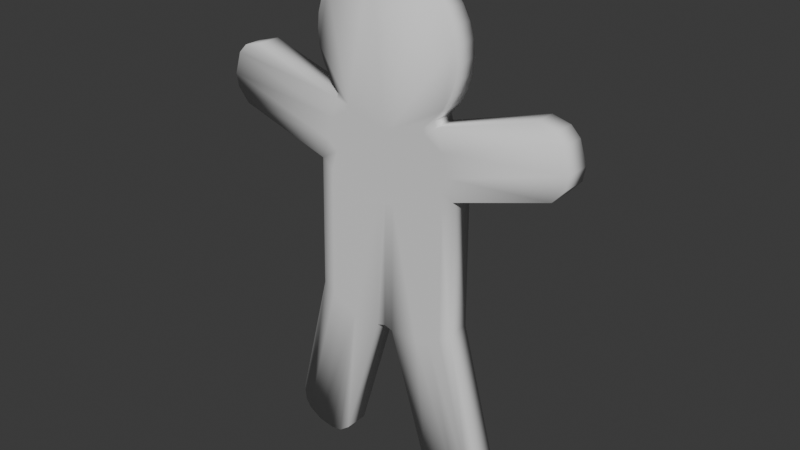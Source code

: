 # Source: 003_mirroredGingerbMan.blend  (saved by Blender 4.0.36; exported with 4.5.12 LTS)
import bpy
from mathutils import Matrix  # noqa: F401  (used for matrix-valued properties, if any)

bpy.ops.wm.read_factory_settings(use_empty=True)
scene = bpy.context.scene
scene.name = 'Scene'

# ---- collections
col_collection = bpy.data.collections.new('Collection'); scene.collection.children.link(col_collection)

# ---- world
world_world = bpy.data.worlds.new('World'); scene.world = world_world
world_world.use_nodes = True; world_world.node_tree.nodes.clear()
_N = world_world.node_tree.nodes; _L = world_world.node_tree.links
n0 = _N.new('ShaderNodeOutputWorld'); n0.name = 'World Output'; n0.location = (300, 300)
n1 = _N.new('ShaderNodeBackground'); n1.name = 'Background'; n1.location = (10, 300)
n1.inputs[0].default_value = (0.05088, 0.05088, 0.05088, 1.0)
_L.new(n1.outputs[0], n0.inputs[0])
n0.is_active_output = True
world_world.color = (0.05088, 0.05088, 0.05088)
world_world.use_sun_shadow = False
world_world.sun_shadow_jitter_overblur = 0.0

# ---- meshes
me_cylinder = bpy.data.meshes.new('Cylinder')
me_cylinder.from_pydata([(0.0, 1.0, -0.1597), (0.0, 1.0, 0.1597), (0.0, -1.0, -0.1597), (0.0, -1.0, 0.1597), (-0.1951, -0.9808, -0.1597), (-0.1951, -0.9808, 0.1597), (-0.3827, -0.9239, -0.1597), (-0.3827, -0.9239, 0.1597), (-0.5556, -0.8315, -0.1597), (-0.5556, -0.8315, 0.1597), (-0.7071, -0.7071, -0.1597), (-0.7071, -0.7071, 0.1597), (-0.8315, -0.5556, -0.1597), (-0.8315, -0.5556, 0.1597), (-0.9239, -0.3827, -0.1597), (-0.9239, -0.3827, 0.1597), (-0.9808, -0.1951, -0.1597), (-0.9808, -0.1951, 0.1597), (-1.0, 0.0, -0.1597), (-1.0, 0.0, 0.1597), (-0.9808, 0.1951, -0.1597), (-0.9808, 0.1951, 0.1597), (-0.9239, 0.3827, -0.1597), (-0.9239, 0.3827, 0.1597), (-0.8315, 0.5556, -0.1597), (-0.8315, 0.5556, 0.1597), (-0.7071, 0.7071, -0.1597), (-0.7071, 0.7071, 0.1597), (-0.5556, 0.8315, -0.1597), (-0.5556, 0.8315, 0.1597), (-0.3827, 0.9239, -0.1597), (-0.3827, 0.9239, 0.1597), (-0.1951, 0.9808, -0.1597), (-0.1951, 0.9808, 0.1597), (0.0, -1.907, 0.1597), (0.0, -1.907, -0.1597), (-0.4757, -1.887, -0.1597), (-0.4757, -1.887, 0.1597), (-0.6633, -1.831, -0.1597), (-0.6633, -1.831, 0.1597), (-0.8362, -1.738, -0.1597), (-0.8362, -1.738, 0.1597), (-0.9877, -1.614, -0.1597), (-0.9877, -1.614, 0.1597), (0.0, -3.605, 0.1825), (0.0, -3.605, -0.1369), (-0.4926, -3.625, -0.1369), (-0.4926, -3.625, 0.1825), (-0.6802, -3.568, -0.1369), (-0.6802, -3.568, 0.1825), (-0.853, -3.476, -0.1369), (-0.853, -3.476, 0.1825), (-1.005, -3.352, -0.1369), (-1.005, -3.352, 0.1825), (-0.4073, -1.003, -0.1597), (-0.5801, -0.9109, -0.1597), (0.0, -1.079, 0.1597), (-0.2197, -1.06, 0.1597), (-0.7317, -0.7865, -0.1597), (-0.2197, -1.06, -0.1597), (-0.7317, -0.7865, 0.1597), (-0.5801, -0.9109, 0.1597), (0.0, -1.079, -0.1597), (-0.4073, -1.003, 0.1597), (-0.4899, -1.27, -0.1597), (-0.5806, -1.564, -0.1597), (-0.6628, -1.178, -0.1597), (-0.7535, -1.471, -0.1597), (-0.3931, -1.621, 0.1597), (-0.3023, -1.327, 0.1597), (-0.3931, -1.621, -0.1597), (-0.3023, -1.327, -0.1597), (-0.9049, -1.346, 0.1597), (-0.8145, -1.054, 0.1597), (0.0, -1.642, -0.1597), (0.0, -1.344, -0.1597), (0.0, -1.344, 0.1597), (0.0, -1.642, 0.1597), (-0.8145, -1.054, -0.1597), (-0.9049, -1.346, -0.1597), (-0.6628, -1.178, 0.1597), (-0.7535, -1.471, 0.1597), (-0.4899, -1.27, 0.1597), (-0.5806, -1.564, 0.1597), (-2.361, -0.5718, 0.1597), (-2.452, -0.8615, 0.1597), (-2.452, -0.8615, -0.1597), (-2.361, -0.5718, -0.1597), (-2.422, -1.037, 0.1597), (-2.262, -1.219, 0.1597), (-2.262, -1.219, -0.1597), (-2.422, -1.037, -0.1597), (-2.006, -0.3922, 0.1597), (-2.242, -0.4512, 0.1597), (-2.242, -0.4512, -0.1597), (-2.006, -0.3922, -0.1597), (-0.04532, -0.9955, -0.1597), (-0.04532, -0.9955, 0.1597), (-0.1105, -1.902, -0.1597), (-0.1105, -1.902, 0.1597), (-0.1144, -3.64, -0.1369), (-0.1144, -3.64, 0.1825), (-0.05103, -1.075, -0.1597), (-0.05103, -1.075, 0.1597), (-0.09131, -1.637, -0.1597), (-0.07022, -1.34, -0.1597), (-0.09131, -1.637, 0.1597), (-0.07022, -1.34, 0.1597), (-0.9799, -5.645, -0.1369), (-0.9799, -5.645, 0.1825), (-1.191, -5.609, -0.1369), (-1.191, -5.609, 0.1825), (-1.378, -5.496, -0.1369), (-1.378, -5.496, 0.1825), (-0.6728, -5.512, -0.1443), (-0.8171, -5.624, -0.1417), (-1.451, -5.396, -0.1454), (-1.479, -5.21, -0.1517), (-1.479, -5.21, 0.1678), (-1.451, -5.396, 0.174), (-0.8171, -5.624, 0.1777), (-0.6728, -5.512, 0.1751), (-0.4426, 0.114, -0.333), (-0.4426, 0.05491, -0.2739), (-0.4426, 0.02295, -0.1968), (-0.4426, 0.01883, -0.155), (-0.4344, 0.1919, -0.365), (-0.4266, 0.1526, -0.3528), (-0.4194, 0.1163, -0.333), (-0.413, 0.08444, -0.3064), (-0.4078, 0.05833, -0.2739), (-0.404, 0.03893, -0.2369), (-0.4016, 0.02698, -0.1968), (-0.4008, 0.02295, -0.155), (-0.4266, 0.1943, -0.365), (-0.4112, 0.1572, -0.3528), (-0.3971, 0.123, -0.333), (-0.3846, 0.09306, -0.3064), (-0.3745, 0.06846, -0.2739), (-0.3669, 0.05018, -0.2369), (-0.3622, 0.03893, -0.1968), (-0.3606, 0.03513, -0.155), (-0.4194, 0.1982, -0.365), (-0.3971, 0.1648, -0.3528), (-0.3765, 0.134, -0.333), (-0.3585, 0.107, -0.3064), (-0.3437, 0.08491, -0.2739), (-0.3327, 0.06846, -0.2369), (-0.3259, 0.05833, -0.1968), (-0.3236, 0.05491, -0.155), (-0.413, 0.2034, -0.365), (-0.3846, 0.175, -0.3528), (-0.3585, 0.1488, -0.333), (-0.3355, 0.1259, -0.3064), (-0.3167, 0.107, -0.2739), (-0.3027, 0.09306, -0.2369), (-0.2941, 0.08444, -0.1968), (-0.2912, 0.08153, -0.155), (-0.4078, 0.2097, -0.365), (-0.3745, 0.1874, -0.3528), (-0.3437, 0.1668, -0.333), (-0.3167, 0.1488, -0.3064), (-0.2946, 0.134, -0.2739), (-0.2781, 0.123, -0.2369), (-0.268, 0.1163, -0.1968), (-0.2646, 0.114, -0.155), (-0.4426, 0.2329, -0.3691), (-0.404, 0.2169, -0.365), (-0.3669, 0.2016, -0.3528), (-0.3327, 0.1874, -0.333), (-0.3027, 0.175, -0.3064), (-0.2781, 0.1648, -0.2739), (-0.2598, 0.1572, -0.2369), (-0.2486, 0.1526, -0.1968), (-0.2448, 0.151, -0.155), (-0.4016, 0.2248, -0.365), (-0.3622, 0.2169, -0.3528), (-0.3259, 0.2097, -0.333), (-0.2941, 0.2034, -0.3064), (-0.268, 0.1982, -0.2739), (-0.2486, 0.1943, -0.2369), (-0.2366, 0.1919, -0.1968), (-0.2326, 0.1911, -0.155), (-0.4008, 0.2329, -0.365), (-0.3606, 0.2329, -0.3528), (-0.3236, 0.2329, -0.333), (-0.2912, 0.2329, -0.3064), (-0.2646, 0.2329, -0.2739), (-0.2448, 0.2329, -0.2369), (-0.2326, 0.2329, -0.1968), (-0.2285, 0.2329, -0.155), (-0.4016, 0.2411, -0.365), (-0.3622, 0.2489, -0.3528), (-0.3259, 0.2561, -0.333), (-0.2941, 0.2624, -0.3064), (-0.268, 0.2676, -0.2739), (-0.2486, 0.2715, -0.2369), (-0.2366, 0.2739, -0.1968), (-0.2326, 0.2747, -0.155), (-0.404, 0.2489, -0.365), (-0.3669, 0.2643, -0.3528), (-0.3327, 0.2784, -0.333), (-0.3027, 0.2908, -0.3064), (-0.2781, 0.301, -0.2739), (-0.2598, 0.3086, -0.2369), (-0.2486, 0.3133, -0.1968), (-0.2448, 0.3148, -0.155), (-0.4078, 0.2561, -0.365), (-0.3745, 0.2784, -0.3528), (-0.3437, 0.299, -0.333), (-0.3167, 0.317, -0.3064), (-0.2946, 0.3318, -0.2739), (-0.2781, 0.3428, -0.2369), (-0.268, 0.3496, -0.1968), (-0.2646, 0.3518, -0.155), (-0.413, 0.2624, -0.365), (-0.3846, 0.2908, -0.3528), (-0.3585, 0.317, -0.333), (-0.3355, 0.3399, -0.3064), (-0.3167, 0.3588, -0.2739), (-0.3027, 0.3728, -0.2369), (-0.2941, 0.3814, -0.1968), (-0.2912, 0.3843, -0.155), (-0.4194, 0.2676, -0.365), (-0.3971, 0.301, -0.3528), (-0.3765, 0.3318, -0.333), (-0.3585, 0.3588, -0.3064), (-0.3437, 0.3809, -0.2739), (-0.3327, 0.3974, -0.2369), (-0.3259, 0.4075, -0.1968), (-0.3236, 0.4109, -0.155), (-0.4266, 0.2715, -0.365), (-0.4112, 0.3086, -0.3528), (-0.3971, 0.3428, -0.333), (-0.3846, 0.3728, -0.3064), (-0.3745, 0.3974, -0.2739), (-0.3669, 0.4156, -0.2369), (-0.3622, 0.4269, -0.1968), (-0.3606, 0.4307, -0.155), (-0.4344, 0.2739, -0.365), (-0.4266, 0.3133, -0.3528), (-0.4194, 0.3496, -0.333), (-0.413, 0.3814, -0.3064), (-0.4078, 0.4075, -0.2739), (-0.404, 0.4269, -0.2369), (-0.4016, 0.4388, -0.1968), (-0.4008, 0.4429, -0.155), (-0.4426, 0.2747, -0.365), (-0.4426, 0.3148, -0.3528), (-0.4426, 0.3518, -0.333), (-0.4426, 0.3843, -0.3064), (-0.4426, 0.4109, -0.2739), (-0.4426, 0.4307, -0.2369), (-0.4426, 0.4429, -0.1968), (-0.4426, 0.447, -0.155), (-0.4507, 0.2739, -0.365), (-0.4585, 0.3133, -0.3528), (-0.4658, 0.3496, -0.333), (-0.4721, 0.3814, -0.3064), (-0.4773, 0.4075, -0.2739), (-0.4812, 0.4269, -0.2369), (-0.4835, 0.4388, -0.1968), (-0.4843, 0.4429, -0.155), (-0.4585, 0.2715, -0.365), (-0.4739, 0.3086, -0.3528), (-0.4881, 0.3428, -0.333), (-0.5005, 0.3728, -0.3064), (-0.5107, 0.3974, -0.2739), (-0.5183, 0.4156, -0.2369), (-0.5229, 0.4269, -0.1968), (-0.5245, 0.4307, -0.155), (-0.4658, 0.2676, -0.365), (-0.4881, 0.301, -0.3528), (-0.5086, 0.3318, -0.333), (-0.5267, 0.3588, -0.3064), (-0.5415, 0.3809, -0.2739), (-0.5524, 0.3974, -0.2369), (-0.5592, 0.4075, -0.1968), (-0.5615, 0.4109, -0.155), (-0.4721, 0.2624, -0.365), (-0.5005, 0.2908, -0.3528), (-0.5267, 0.317, -0.333), (-0.5496, 0.3399, -0.3064), (-0.5684, 0.3588, -0.2739), (-0.5824, 0.3728, -0.2369), (-0.591, 0.3814, -0.1968), (-0.5939, 0.3843, -0.155), (-0.4773, 0.2561, -0.365), (-0.5107, 0.2784, -0.3528), (-0.5415, 0.299, -0.333), (-0.5684, 0.317, -0.3064), (-0.5906, 0.3318, -0.2739), (-0.607, 0.3428, -0.2369), (-0.6171, 0.3496, -0.1968), (-0.6206, 0.3518, -0.155), (-0.4812, 0.2489, -0.365), (-0.5183, 0.2643, -0.3528), (-0.5524, 0.2784, -0.333), (-0.5824, 0.2908, -0.3064), (-0.607, 0.301, -0.2739), (-0.6253, 0.3086, -0.2369), (-0.6365, 0.3133, -0.1968), (-0.6403, 0.3148, -0.155), (-0.4835, 0.2411, -0.365), (-0.5229, 0.2489, -0.3528), (-0.5592, 0.2561, -0.333), (-0.591, 0.2624, -0.3064), (-0.6171, 0.2676, -0.2739), (-0.6365, 0.2715, -0.2369), (-0.6485, 0.2739, -0.1968), (-0.6525, 0.2747, -0.155), (-0.4843, 0.2329, -0.365), (-0.5245, 0.2329, -0.3528), (-0.5615, 0.2329, -0.333), (-0.5939, 0.2329, -0.3064), (-0.6206, 0.2329, -0.2739), (-0.6403, 0.2329, -0.2369), (-0.6525, 0.2329, -0.1968), (-0.6566, 0.2329, -0.155), (-0.4835, 0.2248, -0.365), (-0.5229, 0.2169, -0.3528), (-0.5592, 0.2097, -0.333), (-0.591, 0.2034, -0.3064), (-0.6171, 0.1982, -0.2739), (-0.6365, 0.1943, -0.2369), (-0.6485, 0.1919, -0.1968), (-0.6525, 0.1911, -0.155), (-0.4812, 0.2169, -0.365), (-0.5183, 0.2016, -0.3528), (-0.5524, 0.1874, -0.333), (-0.5824, 0.175, -0.3064), (-0.607, 0.1648, -0.2739), (-0.6253, 0.1572, -0.2369), (-0.6365, 0.1526, -0.1968), (-0.6403, 0.151, -0.155), (-0.4773, 0.2097, -0.365), (-0.5107, 0.1874, -0.3528), (-0.5415, 0.1668, -0.333), (-0.5684, 0.1488, -0.3064), (-0.5906, 0.134, -0.2739), (-0.607, 0.123, -0.2369), (-0.6171, 0.1163, -0.1968), (-0.6206, 0.114, -0.155), (-0.4721, 0.2034, -0.365), (-0.5005, 0.175, -0.3528), (-0.5267, 0.1488, -0.333), (-0.5496, 0.1259, -0.3064), (-0.5684, 0.107, -0.2739), (-0.5824, 0.09306, -0.2369), (-0.591, 0.08444, -0.1968), (-0.5939, 0.08153, -0.155), (-0.4658, 0.1982, -0.365), (-0.4881, 0.1648, -0.3528), (-0.5086, 0.134, -0.333), (-0.5267, 0.107, -0.3064), (-0.5415, 0.08491, -0.2739), (-0.5524, 0.06846, -0.2369), (-0.5592, 0.05833, -0.1968), (-0.5615, 0.05491, -0.155), (-0.4585, 0.1943, -0.365), (-0.4739, 0.1572, -0.3528), (-0.4881, 0.123, -0.333), (-0.5005, 0.09306, -0.3064), (-0.5107, 0.06846, -0.2739), (-0.5183, 0.05018, -0.2369), (-0.5229, 0.03893, -0.1968), (-0.5245, 0.03513, -0.155), (-0.4507, 0.1919, -0.365), (-0.4585, 0.1526, -0.3528), (-0.4658, 0.1163, -0.333), (-0.4721, 0.08444, -0.3064), (-0.4773, 0.05833, -0.2739), (-0.4812, 0.03893, -0.2369), (-0.4835, 0.02698, -0.1968), (-0.4843, 0.02295, -0.155), (-0.4426, 0.1911, -0.365), (-0.4426, 0.151, -0.3528), (-0.4426, 0.08153, -0.3064), (-0.4426, 0.03513, -0.2369), (0.001586, -1.834, -0.3724), (0.001809, -1.893, -0.3133), (0.00193, -1.925, -0.2361), (0.001945, -1.929, -0.1944), (0.001136, -1.715, -0.4085), (0.0009783, -1.673, -0.4043), (0.0008266, -1.633, -0.3922), (0.0006869, -1.596, -0.3724), (0.0005643, -1.563, -0.3458), (0.0004636, -1.537, -0.3133), (0.0003888, -1.517, -0.2763), (0.000343, -1.505, -0.2361), (0.0003272, -1.501, -0.1944), (-0.007166, -1.674, -0.4043), (-0.01515, -1.634, -0.3922), (-0.02251, -1.598, -0.3724), (-0.02896, -1.566, -0.3458), (-0.03425, -1.54, -0.3133), (-0.03818, -1.521, -0.2763), (-0.0406, -1.509, -0.2361), (-0.04142, -1.505, -0.1944), (-0.01499, -1.676, -0.4043), (-0.0305, -1.639, -0.3922), (-0.04479, -1.605, -0.3724), (-0.05732, -1.575, -0.3458), (-0.0676, -1.55, -0.3133), (-0.07524, -1.532, -0.2763), (-0.07995, -1.521, -0.2361), (-0.08153, -1.517, -0.1944), (-0.0222, -1.68, -0.4043), (-0.04463, -1.647, -0.3922), (-0.06531, -1.616, -0.3724), (-0.08344, -1.589, -0.3458), (-0.09831, -1.567, -0.3133), (-0.1094, -1.551, -0.2763), (-0.1162, -1.541, -0.2361), (-0.1185, -1.537, -0.1944), (-0.02851, -1.685, -0.4043), (-0.05701, -1.657, -0.3922), (-0.08328, -1.631, -0.3724), (-0.1063, -1.608, -0.3458), (-0.1252, -1.589, -0.3133), (-0.1392, -1.575, -0.2763), (-0.1479, -1.567, -0.2361), (-0.1508, -1.564, -0.1944), (-0.03368, -1.692, -0.4043), (-0.06715, -1.669, -0.3922), (-0.098, -1.649, -0.3724), (-0.125, -1.631, -0.3458), (-0.1472, -1.616, -0.3133), (-0.1637, -1.605, -0.2763), (-0.1739, -1.599, -0.2361), (-0.1773, -1.596, -0.1944), (-0.03751, -1.699, -0.4043), (-0.07467, -1.684, -0.3922), (-0.1089, -1.67, -0.3724), (-0.1389, -1.657, -0.3458), (-0.1636, -1.647, -0.3133), (-0.1819, -1.64, -0.2763), (-0.1931, -1.635, -0.2361), (-0.197, -1.633, -0.1944), (-0.03986, -1.707, -0.4043), (-0.07927, -1.699, -0.3922), (-0.1156, -1.692, -0.3724), (-0.1474, -1.686, -0.3458), (-0.1736, -1.681, -0.3133), (-0.193, -1.677, -0.2763), (-0.2049, -1.674, -0.2361), (-0.209, -1.674, -0.1944), (-0.04063, -1.715, -0.4043), (-0.08079, -1.715, -0.3922), (-0.1178, -1.715, -0.3724), (-0.1502, -1.715, -0.3458), (-0.1769, -1.715, -0.3133), (-0.1966, -1.715, -0.2763), (-0.2088, -1.715, -0.2361), (-0.2129, -1.715, -0.1944), (-0.03979, -1.723, -0.4043), (-0.07915, -1.731, -0.3922), (-0.1154, -1.738, -0.3724), (-0.1472, -1.745, -0.3458), (-0.1733, -1.75, -0.3133), (-0.1927, -1.754, -0.2763), (-0.2046, -1.756, -0.2361), (-0.2087, -1.757, -0.1944), (-0.03739, -1.731, -0.4043), (-0.07443, -1.746, -0.3922), (-0.1086, -1.761, -0.3724), (-0.1385, -1.773, -0.3458), (-0.1631, -1.783, -0.3133), (-0.1813, -1.791, -0.2763), (-0.1925, -1.796, -0.2361), (-0.1963, -1.797, -0.1944), (-0.0335, -1.738, -0.4043), (-0.06681, -1.76, -0.3922), (-0.0975, -1.781, -0.3724), (-0.1244, -1.799, -0.3458), (-0.1465, -1.814, -0.3133), (-0.1629, -1.825, -0.2763), (-0.173, -1.832, -0.2361), (-0.1764, -1.834, -0.1944), (-0.02828, -1.744, -0.4043), (-0.05657, -1.773, -0.3922), (-0.08264, -1.799, -0.3724), (-0.1055, -1.822, -0.3458), (-0.1243, -1.841, -0.3133), (-0.1382, -1.855, -0.2763), (-0.1468, -1.864, -0.2361), (-0.1497, -1.867, -0.1944), (-0.02194, -1.749, -0.4043), (-0.04412, -1.783, -0.3922), (-0.06457, -1.814, -0.3724), (-0.08249, -1.841, -0.3458), (-0.09719, -1.863, -0.3133), (-0.1081, -1.88, -0.2763), (-0.1149, -1.89, -0.2361), (-0.1171, -1.893, -0.1944), (-0.0147, -1.753, -0.4043), (-0.02993, -1.79, -0.3922), (-0.04396, -1.825, -0.3724), (-0.05626, -1.855, -0.3458), (-0.06636, -1.879, -0.3133), (-0.07386, -1.898, -0.2763), (-0.07848, -1.909, -0.2361), (-0.08004, -1.913, -0.1944), (-0.006857, -1.756, -0.4043), (-0.01454, -1.795, -0.3922), (-0.02163, -1.831, -0.3724), (-0.02783, -1.863, -0.3458), (-0.03293, -1.889, -0.3133), (-0.03672, -1.909, -0.2763), (-0.03905, -1.921, -0.2361), (-0.03983, -1.925, -0.1944), (0.001294, -1.756, -0.4043), (0.001446, -1.797, -0.3922), (0.001708, -1.866, -0.3458), (0.001883, -1.912, -0.2763), (0.001586, -2.497, -0.3724), (0.001809, -2.556, -0.3133), (0.00193, -2.588, -0.2361), (0.001945, -2.592, -0.1944), (0.001136, -2.378, -0.4085), (0.0009783, -2.336, -0.4043), (0.0008266, -2.296, -0.3922), (0.0006869, -2.259, -0.3724), (0.0005643, -2.226, -0.3458), (0.0004636, -2.2, -0.3133), (0.0003888, -2.18, -0.2763), (0.000343, -2.168, -0.2361), (0.0003272, -2.164, -0.1944), (-0.007166, -2.337, -0.4043), (-0.01515, -2.298, -0.3922), (-0.02251, -2.261, -0.3724), (-0.02896, -2.229, -0.3458), (-0.03425, -2.203, -0.3133), (-0.03818, -2.184, -0.2763), (-0.0406, -2.172, -0.2361), (-0.04142, -2.168, -0.1944), (-0.01499, -2.339, -0.4043), (-0.0305, -2.302, -0.3922), (-0.04479, -2.268, -0.3724), (-0.05732, -2.238, -0.3458), (-0.0676, -2.214, -0.3133), (-0.07524, -2.195, -0.2763), (-0.07995, -2.184, -0.2361), (-0.08153, -2.18, -0.1944), (-0.0222, -2.343, -0.4043), (-0.04463, -2.31, -0.3922), (-0.06531, -2.279, -0.3724), (-0.08344, -2.252, -0.3458), (-0.09831, -2.23, -0.3133), (-0.1094, -2.214, -0.2763), (-0.1162, -2.204, -0.2361), (-0.1185, -2.2, -0.1944), (-0.02851, -2.348, -0.4043), (-0.05701, -2.32, -0.3922), (-0.08328, -2.294, -0.3724), (-0.1063, -2.271, -0.3458), (-0.1252, -2.252, -0.3133), (-0.1392, -2.239, -0.2763), (-0.1479, -2.23, -0.2361), (-0.1508, -2.227, -0.1944), (-0.03368, -2.355, -0.4043), (-0.06715, -2.333, -0.3922), (-0.098, -2.312, -0.3724), (-0.125, -2.294, -0.3458), (-0.1472, -2.279, -0.3133), (-0.1637, -2.269, -0.2763), (-0.1739, -2.262, -0.2361), (-0.1773, -2.26, -0.1944), (-0.03751, -2.362, -0.4043), (-0.07467, -2.347, -0.3922), (-0.1089, -2.333, -0.3724), (-0.1389, -2.32, -0.3458), (-0.1636, -2.31, -0.3133), (-0.1819, -2.303, -0.2763), (-0.1931, -2.298, -0.2361), (-0.197, -2.297, -0.1944), (-0.03986, -2.37, -0.4043), (-0.07927, -2.362, -0.3922), (-0.1156, -2.355, -0.3724), (-0.1474, -2.349, -0.3458), (-0.1736, -2.344, -0.3133), (-0.193, -2.34, -0.2763), (-0.2049, -2.338, -0.2361), (-0.209, -2.337, -0.1944), (-0.04063, -2.378, -0.4043), (-0.08079, -2.378, -0.3922), (-0.1178, -2.378, -0.3724), (-0.1502, -2.378, -0.3458), (-0.1769, -2.378, -0.3133), (-0.1966, -2.379, -0.2763), (-0.2088, -2.379, -0.2361), (-0.2129, -2.379, -0.1944), (-0.03979, -2.386, -0.4043), (-0.07915, -2.394, -0.3922), (-0.1154, -2.401, -0.3724), (-0.1472, -2.408, -0.3458), (-0.1733, -2.413, -0.3133), (-0.1927, -2.417, -0.2763), (-0.2046, -2.42, -0.2361), (-0.2087, -2.42, -0.1944), (-0.03739, -2.394, -0.4043), (-0.07443, -2.409, -0.3922), (-0.1086, -2.424, -0.3724), (-0.1385, -2.436, -0.3458), (-0.1631, -2.447, -0.3133), (-0.1813, -2.454, -0.2763), (-0.1925, -2.459, -0.2361), (-0.1963, -2.46, -0.1944), (-0.0335, -2.401, -0.4043), (-0.06681, -2.424, -0.3922), (-0.0975, -2.444, -0.3724), (-0.1244, -2.462, -0.3458), (-0.1465, -2.477, -0.3133), (-0.1629, -2.488, -0.2763), (-0.173, -2.495, -0.2361), (-0.1764, -2.497, -0.1944), (-0.02828, -2.407, -0.4043), (-0.05657, -2.436, -0.3922), (-0.08264, -2.462, -0.3724), (-0.1055, -2.485, -0.3458), (-0.1243, -2.504, -0.3133), (-0.1382, -2.518, -0.2763), (-0.1468, -2.527, -0.2361), (-0.1497, -2.53, -0.1944), (-0.02194, -2.413, -0.4043), (-0.04412, -2.446, -0.3922), (-0.06457, -2.477, -0.3724), (-0.08249, -2.504, -0.3458), (-0.09719, -2.526, -0.3133), (-0.1081, -2.543, -0.2763), (-0.1149, -2.553, -0.2361), (-0.1171, -2.556, -0.1944), (-0.0147, -2.416, -0.4043), (-0.02993, -2.454, -0.3922), (-0.04396, -2.488, -0.3724), (-0.05626, -2.518, -0.3458), (-0.06636, -2.543, -0.3133), (-0.07386, -2.561, -0.2763), (-0.07848, -2.572, -0.2361), (-0.08004, -2.576, -0.1944), (-0.006857, -2.419, -0.4043), (-0.01454, -2.458, -0.3922), (-0.02163, -2.495, -0.3724), (-0.02783, -2.526, -0.3458), (-0.03293, -2.553, -0.3133), (-0.03672, -2.572, -0.2763), (-0.03905, -2.584, -0.2361), (-0.03983, -2.588, -0.1944), (0.001294, -2.42, -0.4043), (0.001446, -2.46, -0.3922), (0.001708, -2.529, -0.3458), (0.001883, -2.576, -0.2763), (0.001586, -3.14, -0.3724), (0.001809, -3.199, -0.3133), (0.00193, -3.231, -0.2361), (0.001945, -3.235, -0.1944), (0.001136, -3.021, -0.4085), (0.0009783, -2.979, -0.4043), (0.0008266, -2.939, -0.3922), (0.0006869, -2.902, -0.3724), (0.0005643, -2.87, -0.3458), (0.0004636, -2.843, -0.3133), (0.0003888, -2.823, -0.2763), (0.000343, -2.811, -0.2361), (0.0003272, -2.807, -0.1944), (-0.007166, -2.98, -0.4043), (-0.01515, -2.941, -0.3922), (-0.02251, -2.905, -0.3724), (-0.02896, -2.873, -0.3458), (-0.03425, -2.847, -0.3133), (-0.03818, -2.827, -0.2763), (-0.0406, -2.815, -0.2361), (-0.04142, -2.811, -0.1944), (-0.01499, -2.983, -0.4043), (-0.0305, -2.946, -0.3922), (-0.04479, -2.911, -0.3724), (-0.05732, -2.882, -0.3458), (-0.0676, -2.857, -0.3133), (-0.07524, -2.839, -0.2763), (-0.07995, -2.828, -0.2361), (-0.08153, -2.824, -0.1944), (-0.0222, -2.987, -0.4043), (-0.04463, -2.953, -0.3922), (-0.06531, -2.923, -0.3724), (-0.08344, -2.896, -0.3458), (-0.09831, -2.874, -0.3133), (-0.1094, -2.857, -0.2763), (-0.1162, -2.847, -0.2361), (-0.1185, -2.844, -0.1944), (-0.02851, -2.992, -0.4043), (-0.05701, -2.963, -0.3922), (-0.08328, -2.937, -0.3724), (-0.1063, -2.915, -0.3458), (-0.1252, -2.896, -0.3133), (-0.1392, -2.882, -0.2763), (-0.1479, -2.873, -0.2361), (-0.1508, -2.87, -0.1944), (-0.03368, -2.998, -0.4043), (-0.06715, -2.976, -0.3922), (-0.098, -2.955, -0.3724), (-0.125, -2.938, -0.3458), (-0.1472, -2.923, -0.3133), (-0.1637, -2.912, -0.2763), (-0.1739, -2.905, -0.2361), (-0.1773, -2.903, -0.1944), (-0.03751, -3.005, -0.4043), (-0.07467, -2.99, -0.3922), (-0.1089, -2.976, -0.3724), (-0.1389, -2.964, -0.3458), (-0.1636, -2.954, -0.3133), (-0.1819, -2.946, -0.2763), (-0.1931, -2.942, -0.2361), (-0.197, -2.94, -0.1944), (-0.03986, -3.013, -0.4043), (-0.07927, -3.006, -0.3922), (-0.1156, -2.998, -0.3724), (-0.1474, -2.992, -0.3458), (-0.1736, -2.987, -0.3133), (-0.193, -2.983, -0.2763), (-0.2049, -2.981, -0.2361), (-0.209, -2.98, -0.1944), (-0.04063, -3.021, -0.4043), (-0.08079, -3.021, -0.3922), (-0.1178, -3.022, -0.3724), (-0.1502, -3.022, -0.3458), (-0.1769, -3.022, -0.3133), (-0.1966, -3.022, -0.2763), (-0.2088, -3.022, -0.2361), (-0.2129, -3.022, -0.1944), (-0.03979, -3.029, -0.4043), (-0.07915, -3.037, -0.3922), (-0.1154, -3.045, -0.3724), (-0.1472, -3.051, -0.3458), (-0.1733, -3.057, -0.3133), (-0.1927, -3.06, -0.2763), (-0.2046, -3.063, -0.2361), (-0.2087, -3.064, -0.1944), (-0.03739, -3.037, -0.4043), (-0.07443, -3.053, -0.3922), (-0.1086, -3.067, -0.3724), (-0.1385, -3.08, -0.3458), (-0.1631, -3.09, -0.3133), (-0.1813, -3.098, -0.2763), (-0.1925, -3.102, -0.2361), (-0.1963, -3.104, -0.1944), (-0.0335, -3.045, -0.4043), (-0.06681, -3.067, -0.3922), (-0.0975, -3.088, -0.3724), (-0.1244, -3.106, -0.3458), (-0.1465, -3.121, -0.3133), (-0.1629, -3.132, -0.2763), (-0.173, -3.138, -0.2361), (-0.1764, -3.141, -0.1944), (-0.02828, -3.051, -0.4043), (-0.05657, -3.079, -0.3922), (-0.08264, -3.106, -0.3724), (-0.1055, -3.129, -0.3458), (-0.1243, -3.148, -0.3133), (-0.1382, -3.162, -0.2763), (-0.1468, -3.17, -0.2361), (-0.1497, -3.173, -0.1944), (-0.02194, -3.056, -0.4043), (-0.04412, -3.089, -0.3922), (-0.06457, -3.12, -0.3724), (-0.08249, -3.147, -0.3458), (-0.09719, -3.17, -0.3133), (-0.1081, -3.186, -0.2763), (-0.1149, -3.196, -0.2361), (-0.1171, -3.2, -0.1944), (-0.0147, -3.06, -0.4043), (-0.02993, -3.097, -0.3922), (-0.04396, -3.131, -0.3724), (-0.05626, -3.161, -0.3458), (-0.06636, -3.186, -0.3133), (-0.07386, -3.204, -0.2763), (-0.07848, -3.215, -0.2361), (-0.08004, -3.219, -0.1944), (-0.006857, -3.062, -0.4043), (-0.01454, -3.102, -0.3922), (-0.02163, -3.138, -0.3724), (-0.02783, -3.17, -0.3458), (-0.03293, -3.196, -0.3133), (-0.03672, -3.215, -0.2763), (-0.03905, -3.227, -0.2361), (-0.03983, -3.231, -0.1944), (0.001294, -3.063, -0.4043), (0.001446, -3.103, -0.3922), (0.001708, -3.173, -0.3458), (0.001883, -3.219, -0.2763)], [], [(79, 67, 40, 42), (54, 59, 71, 64), (58, 55, 66, 78), (57, 63, 82, 69), (10, 11, 13, 12), (12, 13, 15, 14), (14, 15, 17, 16), (16, 17, 19, 18), (18, 19, 21, 20), (20, 21, 23, 22), (22, 23, 25, 24), (24, 25, 27, 26), (26, 27, 29, 28), (28, 29, 31, 30), (1, 33, 31, 29, 27, 25, 23, 21, 19, 17, 15, 13, 11, 9, 7, 5, 97, 3), (30, 31, 33, 32), (32, 33, 1, 0), (32, 0, 2, 96, 4, 6, 8, 10, 12, 14, 16, 18, 20, 22, 24, 26, 28, 30), (41, 43, 53, 51), (38, 36, 46, 48), (40, 38, 48, 50), (42, 40, 50, 52), (93, 94, 87, 84), (102, 62, 75, 105), (79, 42, 90, 91, 86), (103, 57, 69, 107), (43, 72, 85, 88, 89), (50, 48, 110, 112), (112, 113, 119, 116), (52, 50, 112, 116, 117), (98, 35, 45, 100), (39, 41, 51, 49), (37, 39, 49, 47), (43, 42, 52, 53), (99, 37, 47, 101), (11, 10, 58, 60), (5, 7, 63, 57), (7, 9, 61, 63), (96, 2, 62, 102), (9, 11, 60, 61), (97, 5, 57, 103), (10, 8, 55, 58), (8, 6, 54, 55), (6, 4, 59, 54), (58, 78, 87, 94, 95), (73, 60, 92, 93, 84), (63, 61, 80, 82), (60, 58, 95, 92), (61, 60, 73, 80), (104, 74, 35, 98), (83, 81, 41, 39), (85, 86, 91, 88), (81, 72, 43, 41), (106, 68, 37, 99), (68, 83, 39, 37), (65, 70, 36, 38), (55, 54, 64, 66), (79, 86, 87, 78), (73, 84, 85, 72), (86, 85, 84, 87), (83, 68, 69, 82), (81, 83, 82, 80), (104, 70, 71, 105), (72, 81, 80, 73), (106, 77, 76, 107), (67, 79, 78, 66), (65, 67, 66, 64), (70, 65, 64, 71), (67, 65, 38, 40), (88, 91, 90, 89), (94, 93, 92, 95), (42, 43, 89, 90), (68, 106, 107, 69), (74, 104, 105, 75), (77, 106, 99, 34), (70, 104, 98, 36), (3, 97, 103, 56), (4, 96, 102, 59), (34, 99, 101, 44), (36, 98, 100, 46), (45, 44, 101, 100), (56, 103, 107, 76), (59, 102, 105, 71), (100, 101, 121, 114), (108, 109, 111, 110), (110, 111, 113, 112), (51, 53, 118, 119, 113), (48, 46, 108, 110), (101, 47, 109, 120, 121), (115, 120, 109, 108), (49, 51, 113, 111), (53, 52, 117, 118), (47, 49, 111, 109), (118, 117, 116, 119), (120, 115, 114, 121), (46, 100, 114, 115, 108), (123, 377, 129, 130), (378, 123, 130, 131), (124, 378, 131, 132), (125, 124, 132, 133), (375, 166, 126), (376, 375, 126, 127), (122, 376, 127, 128), (377, 122, 128, 129), (129, 128, 136, 137), (130, 129, 137, 138), (131, 130, 138, 139), (132, 131, 139, 140), (133, 132, 140, 141), (126, 166, 134), (127, 126, 134, 135), (128, 127, 135, 136), (141, 140, 148, 149), (134, 166, 142), (135, 134, 142, 143), (136, 135, 143, 144), (137, 136, 144, 145), (138, 137, 145, 146), (139, 138, 146, 147), (140, 139, 147, 148), (146, 145, 153, 154), (147, 146, 154, 155), (148, 147, 155, 156), (149, 148, 156, 157), (142, 166, 150), (143, 142, 150, 151), (144, 143, 151, 152), (145, 144, 152, 153), (150, 166, 158), (151, 150, 158, 159), (152, 151, 159, 160), (153, 152, 160, 161), (154, 153, 161, 162), (155, 154, 162, 163), (156, 155, 163, 164), (157, 156, 164, 165), (162, 161, 170, 171), (163, 162, 171, 172), (164, 163, 172, 173), (165, 164, 173, 174), (158, 166, 167), (159, 158, 167, 168), (160, 159, 168, 169), (161, 160, 169, 170), (168, 167, 175, 176), (169, 168, 176, 177), (170, 169, 177, 178), (171, 170, 178, 179), (172, 171, 179, 180), (173, 172, 180, 181), (174, 173, 181, 182), (167, 166, 175), (180, 179, 187, 188), (181, 180, 188, 189), (182, 181, 189, 190), (175, 166, 183), (176, 175, 183, 184), (177, 176, 184, 185), (178, 177, 185, 186), (179, 178, 186, 187), (185, 184, 192, 193), (186, 185, 193, 194), (187, 186, 194, 195), (188, 187, 195, 196), (189, 188, 196, 197), (190, 189, 197, 198), (183, 166, 191), (184, 183, 191, 192), (197, 196, 204, 205), (198, 197, 205, 206), (191, 166, 199), (192, 191, 199, 200), (193, 192, 200, 201), (194, 193, 201, 202), (195, 194, 202, 203), (196, 195, 203, 204), (201, 200, 208, 209), (202, 201, 209, 210), (203, 202, 210, 211), (204, 203, 211, 212), (205, 204, 212, 213), (206, 205, 213, 214), (199, 166, 207), (200, 199, 207, 208), (213, 212, 220, 221), (214, 213, 221, 222), (207, 166, 215), (208, 207, 215, 216), (209, 208, 216, 217), (210, 209, 217, 218), (211, 210, 218, 219), (212, 211, 219, 220), (218, 217, 225, 226), (219, 218, 226, 227), (220, 219, 227, 228), (221, 220, 228, 229), (222, 221, 229, 230), (215, 166, 223), (216, 215, 223, 224), (217, 216, 224, 225), (230, 229, 237, 238), (223, 166, 231), (224, 223, 231, 232), (225, 224, 232, 233), (226, 225, 233, 234), (227, 226, 234, 235), (228, 227, 235, 236), (229, 228, 236, 237), (234, 233, 241, 242), (235, 234, 242, 243), (236, 235, 243, 244), (237, 236, 244, 245), (238, 237, 245, 246), (231, 166, 239), (232, 231, 239, 240), (233, 232, 240, 241), (246, 245, 253, 254), (239, 166, 247), (240, 239, 247, 248), (241, 240, 248, 249), (242, 241, 249, 250), (243, 242, 250, 251), (244, 243, 251, 252), (245, 244, 252, 253), (251, 250, 258, 259), (252, 251, 259, 260), (253, 252, 260, 261), (254, 253, 261, 262), (247, 166, 255), (248, 247, 255, 256), (249, 248, 256, 257), (250, 249, 257, 258), (256, 255, 263, 264), (257, 256, 264, 265), (258, 257, 265, 266), (259, 258, 266, 267), (260, 259, 267, 268), (261, 260, 268, 269), (262, 261, 269, 270), (255, 166, 263), (268, 267, 275, 276), (269, 268, 276, 277), (270, 269, 277, 278), (263, 166, 271), (264, 263, 271, 272), (265, 264, 272, 273), (266, 265, 273, 274), (267, 266, 274, 275), (272, 271, 279, 280), (273, 272, 280, 281), (274, 273, 281, 282), (275, 274, 282, 283), (276, 275, 283, 284), (277, 276, 284, 285), (278, 277, 285, 286), (271, 166, 279), (284, 283, 291, 292), (285, 284, 292, 293), (286, 285, 293, 294), (279, 166, 287), (280, 279, 287, 288), (281, 280, 288, 289), (282, 281, 289, 290), (283, 282, 290, 291), (289, 288, 296, 297), (290, 289, 297, 298), (291, 290, 298, 299), (292, 291, 299, 300), (293, 292, 300, 301), (294, 293, 301, 302), (287, 166, 295), (288, 287, 295, 296), (301, 300, 308, 309), (302, 301, 309, 310), (295, 166, 303), (296, 295, 303, 304), (297, 296, 304, 305), (298, 297, 305, 306), (299, 298, 306, 307), (300, 299, 307, 308), (305, 304, 312, 313), (306, 305, 313, 314), (307, 306, 314, 315), (308, 307, 315, 316), (309, 308, 316, 317), (310, 309, 317, 318), (303, 166, 311), (304, 303, 311, 312), (317, 316, 324, 325), (318, 317, 325, 326), (311, 166, 319), (312, 311, 319, 320), (313, 312, 320, 321), (314, 313, 321, 322), (315, 314, 322, 323), (316, 315, 323, 324), (322, 321, 329, 330), (323, 322, 330, 331), (324, 323, 331, 332), (325, 324, 332, 333), (326, 325, 333, 334), (319, 166, 327), (320, 319, 327, 328), (321, 320, 328, 329), (334, 333, 341, 342), (327, 166, 335), (328, 327, 335, 336), (329, 328, 336, 337), (330, 329, 337, 338), (331, 330, 338, 339), (332, 331, 339, 340), (333, 332, 340, 341), (339, 338, 346, 347), (340, 339, 347, 348), (341, 340, 348, 349), (342, 341, 349, 350), (335, 166, 343), (336, 335, 343, 344), (337, 336, 344, 345), (338, 337, 345, 346), (343, 166, 351), (344, 343, 351, 352), (345, 344, 352, 353), (346, 345, 353, 354), (347, 346, 354, 355), (348, 347, 355, 356), (349, 348, 356, 357), (350, 349, 357, 358), (355, 354, 362, 363), (356, 355, 363, 364), (357, 356, 364, 365), (358, 357, 365, 366), (351, 166, 359), (352, 351, 359, 360), (353, 352, 360, 361), (354, 353, 361, 362), (360, 359, 367, 368), (361, 360, 368, 369), (362, 361, 369, 370), (363, 362, 370, 371), (364, 363, 371, 372), (365, 364, 372, 373), (366, 365, 373, 374), (359, 166, 367), (372, 371, 123, 378), (373, 372, 378, 124), (374, 373, 124, 125), (367, 166, 375), (368, 367, 375, 376), (369, 368, 376, 122), (370, 369, 122, 377), (371, 370, 377, 123), (388, 387, 395, 396), (389, 388, 396, 397), (390, 389, 397, 398), (391, 390, 398, 399), (384, 383, 392), (385, 384, 392, 393), (386, 385, 393, 394), (387, 386, 394, 395), (393, 392, 400, 401), (394, 393, 401, 402), (395, 394, 402, 403), (396, 395, 403, 404), (397, 396, 404, 405), (398, 397, 405, 406), (399, 398, 406, 407), (392, 383, 400), (405, 404, 412, 413), (406, 405, 413, 414), (407, 406, 414, 415), (400, 383, 408), (401, 400, 408, 409), (402, 401, 409, 410), (403, 402, 410, 411), (404, 403, 411, 412), (409, 408, 416, 417), (410, 409, 417, 418), (411, 410, 418, 419), (412, 411, 419, 420), (413, 412, 420, 421), (414, 413, 421, 422), (415, 414, 422, 423), (408, 383, 416), (421, 420, 428, 429), (422, 421, 429, 430), (423, 422, 430, 431), (416, 383, 424), (417, 416, 424, 425), (418, 417, 425, 426), (419, 418, 426, 427), (420, 419, 427, 428), (426, 425, 433, 434), (427, 426, 434, 435), (428, 427, 435, 436), (429, 428, 436, 437), (430, 429, 437, 438), (431, 430, 438, 439), (424, 383, 432), (425, 424, 432, 433), (438, 437, 445, 446), (439, 438, 446, 447), (432, 383, 440), (433, 432, 440, 441), (434, 433, 441, 442), (435, 434, 442, 443), (436, 435, 443, 444), (437, 436, 444, 445), (442, 441, 449, 450), (443, 442, 450, 451), (444, 443, 451, 452), (445, 444, 452, 453), (446, 445, 453, 454), (447, 446, 454, 455), (440, 383, 448), (441, 440, 448, 449), (454, 453, 461, 462), (455, 454, 462, 463), (448, 383, 456), (449, 448, 456, 457), (450, 449, 457, 458), (451, 450, 458, 459), (452, 451, 459, 460), (453, 452, 460, 461), (459, 458, 466, 467), (460, 459, 467, 468), (461, 460, 468, 469), (462, 461, 469, 470), (463, 462, 470, 471), (456, 383, 464), (457, 456, 464, 465), (458, 457, 465, 466), (471, 470, 478, 479), (464, 383, 472), (465, 464, 472, 473), (466, 465, 473, 474), (467, 466, 474, 475), (468, 467, 475, 476), (469, 468, 476, 477), (470, 469, 477, 478), (476, 475, 483, 484), (477, 476, 484, 485), (478, 477, 485, 486), (479, 478, 486, 487), (472, 383, 480), (473, 472, 480, 481), (474, 473, 481, 482), (475, 474, 482, 483), (480, 383, 488), (481, 480, 488, 489), (482, 481, 489, 490), (483, 482, 490, 491), (484, 483, 491, 492), (485, 484, 492, 493), (486, 485, 493, 494), (487, 486, 494, 495), (492, 491, 499, 500), (493, 492, 500, 501), (494, 493, 501, 502), (495, 494, 502, 503), (488, 383, 496), (489, 488, 496, 497), (490, 489, 497, 498), (491, 490, 498, 499), (497, 496, 504, 505), (498, 497, 505, 506), (499, 498, 506, 507), (500, 499, 507, 508), (501, 500, 508, 509), (502, 501, 509, 510), (503, 502, 510, 511), (496, 383, 504), (509, 508, 380, 515), (510, 509, 515, 381), (511, 510, 381, 382), (504, 383, 512), (505, 504, 512, 513), (506, 505, 513, 379), (507, 506, 379, 514), (508, 507, 514, 380), (525, 524, 532, 533), (526, 525, 533, 534), (527, 526, 534, 535), (528, 527, 535, 536), (521, 520, 529), (522, 521, 529, 530), (523, 522, 530, 531), (524, 523, 531, 532), (530, 529, 537, 538), (531, 530, 538, 539), (532, 531, 539, 540), (533, 532, 540, 541), (534, 533, 541, 542), (535, 534, 542, 543), (536, 535, 543, 544), (529, 520, 537), (542, 541, 549, 550), (543, 542, 550, 551), (544, 543, 551, 552), (537, 520, 545), (538, 537, 545, 546), (539, 538, 546, 547), (540, 539, 547, 548), (541, 540, 548, 549), (546, 545, 553, 554), (547, 546, 554, 555), (548, 547, 555, 556), (549, 548, 556, 557), (550, 549, 557, 558), (551, 550, 558, 559), (552, 551, 559, 560), (545, 520, 553), (558, 557, 565, 566), (559, 558, 566, 567), (560, 559, 567, 568), (553, 520, 561), (554, 553, 561, 562), (555, 554, 562, 563), (556, 555, 563, 564), (557, 556, 564, 565), (563, 562, 570, 571), (564, 563, 571, 572), (565, 564, 572, 573), (566, 565, 573, 574), (567, 566, 574, 575), (568, 567, 575, 576), (561, 520, 569), (562, 561, 569, 570), (575, 574, 582, 583), (576, 575, 583, 584), (569, 520, 577), (570, 569, 577, 578), (571, 570, 578, 579), (572, 571, 579, 580), (573, 572, 580, 581), (574, 573, 581, 582), (579, 578, 586, 587), (580, 579, 587, 588), (581, 580, 588, 589), (582, 581, 589, 590), (583, 582, 590, 591), (584, 583, 591, 592), (577, 520, 585), (578, 577, 585, 586), (591, 590, 598, 599), (592, 591, 599, 600), (585, 520, 593), (586, 585, 593, 594), (587, 586, 594, 595), (588, 587, 595, 596), (589, 588, 596, 597), (590, 589, 597, 598), (596, 595, 603, 604), (597, 596, 604, 605), (598, 597, 605, 606), (599, 598, 606, 607), (600, 599, 607, 608), (593, 520, 601), (594, 593, 601, 602), (595, 594, 602, 603), (608, 607, 615, 616), (601, 520, 609), (602, 601, 609, 610), (603, 602, 610, 611), (604, 603, 611, 612), (605, 604, 612, 613), (606, 605, 613, 614), (607, 606, 614, 615), (613, 612, 620, 621), (614, 613, 621, 622), (615, 614, 622, 623), (616, 615, 623, 624), (609, 520, 617), (610, 609, 617, 618), (611, 610, 618, 619), (612, 611, 619, 620), (617, 520, 625), (618, 617, 625, 626), (619, 618, 626, 627), (620, 619, 627, 628), (621, 620, 628, 629), (622, 621, 629, 630), (623, 622, 630, 631), (624, 623, 631, 632), (629, 628, 636, 637), (630, 629, 637, 638), (631, 630, 638, 639), (632, 631, 639, 640), (625, 520, 633), (626, 625, 633, 634), (627, 626, 634, 635), (628, 627, 635, 636), (634, 633, 641, 642), (635, 634, 642, 643), (636, 635, 643, 644), (637, 636, 644, 645), (638, 637, 645, 646), (639, 638, 646, 647), (640, 639, 647, 648), (633, 520, 641), (646, 645, 517, 652), (647, 646, 652, 518), (648, 647, 518, 519), (641, 520, 649), (642, 641, 649, 650), (643, 642, 650, 516), (644, 643, 516, 651), (645, 644, 651, 517), (662, 661, 669, 670), (663, 662, 670, 671), (664, 663, 671, 672), (665, 664, 672, 673), (658, 657, 666), (659, 658, 666, 667), (660, 659, 667, 668), (661, 660, 668, 669), (667, 666, 674, 675), (668, 667, 675, 676), (669, 668, 676, 677), (670, 669, 677, 678), (671, 670, 678, 679), (672, 671, 679, 680), (673, 672, 680, 681), (666, 657, 674), (679, 678, 686, 687), (680, 679, 687, 688), (681, 680, 688, 689), (674, 657, 682), (675, 674, 682, 683), (676, 675, 683, 684), (677, 676, 684, 685), (678, 677, 685, 686), (683, 682, 690, 691), (684, 683, 691, 692), (685, 684, 692, 693), (686, 685, 693, 694), (687, 686, 694, 695), (688, 687, 695, 696), (689, 688, 696, 697), (682, 657, 690), (695, 694, 702, 703), (696, 695, 703, 704), (697, 696, 704, 705), (690, 657, 698), (691, 690, 698, 699), (692, 691, 699, 700), (693, 692, 700, 701), (694, 693, 701, 702), (700, 699, 707, 708), (701, 700, 708, 709), (702, 701, 709, 710), (703, 702, 710, 711), (704, 703, 711, 712), (705, 704, 712, 713), (698, 657, 706), (699, 698, 706, 707), (712, 711, 719, 720), (713, 712, 720, 721), (706, 657, 714), (707, 706, 714, 715), (708, 707, 715, 716), (709, 708, 716, 717), (710, 709, 717, 718), (711, 710, 718, 719), (716, 715, 723, 724), (717, 716, 724, 725), (718, 717, 725, 726), (719, 718, 726, 727), (720, 719, 727, 728), (721, 720, 728, 729), (714, 657, 722), (715, 714, 722, 723), (728, 727, 735, 736), (729, 728, 736, 737), (722, 657, 730), (723, 722, 730, 731), (724, 723, 731, 732), (725, 724, 732, 733), (726, 725, 733, 734), (727, 726, 734, 735), (733, 732, 740, 741), (734, 733, 741, 742), (735, 734, 742, 743), (736, 735, 743, 744), (737, 736, 744, 745), (730, 657, 738), (731, 730, 738, 739), (732, 731, 739, 740), (745, 744, 752, 753), (738, 657, 746), (739, 738, 746, 747), (740, 739, 747, 748), (741, 740, 748, 749), (742, 741, 749, 750), (743, 742, 750, 751), (744, 743, 751, 752), (750, 749, 757, 758), (751, 750, 758, 759), (752, 751, 759, 760), (753, 752, 760, 761), (746, 657, 754), (747, 746, 754, 755), (748, 747, 755, 756), (749, 748, 756, 757), (754, 657, 762), (755, 754, 762, 763), (756, 755, 763, 764), (757, 756, 764, 765), (758, 757, 765, 766), (759, 758, 766, 767), (760, 759, 767, 768), (761, 760, 768, 769), (766, 765, 773, 774), (767, 766, 774, 775), (768, 767, 775, 776), (769, 768, 776, 777), (762, 657, 770), (763, 762, 770, 771), (764, 763, 771, 772), (765, 764, 772, 773), (771, 770, 778, 779), (772, 771, 779, 780), (773, 772, 780, 781), (774, 773, 781, 782), (775, 774, 782, 783), (776, 775, 783, 784), (777, 776, 784, 785), (770, 657, 778), (783, 782, 654, 789), (784, 783, 789, 655), (785, 784, 655, 656), (778, 657, 786), (779, 778, 786, 787), (780, 779, 787, 653), (781, 780, 653, 788), (782, 781, 788, 654)])
me_cylinder.polygons.foreach_set('use_smooth', [1, 1, 1, 1, 1, 1, 1, 1, 1, 1, 1, 1, 1, 1, 1, 1, 1, 1, 1, 1, 1, 1, 1, 1, 1, 1, 1, 1, 1, 1, 1, 1, 1, 1, 1, 1, 1, 1, 1, 1, 1, 1, 1, 1, 1, 1, 1, 1, 1, 1, 1, 1, 1, 1, 1, 1, 1, 1, 1, 1, 1, 1, 1, 1, 1, 1, 1, 1, 1, 1, 1, 1, 1, 1, 1, 1, 1, 1, 1, 1, 1, 1, 1, 1, 1, 1, 1, 1, 1, 1, 1, 1, 1, 1, 1, 1, 0, 0, 0, 0, 0, 0, 0, 0, 0, 0, 0, 0, 0, 0, 0, 0, 0, 0, 0, 0, 0, 0, 0, 0, 0, 0, 0, 0, 0, 0, 0, 0, 0, 0, 0, 0, 0, 0, 0, 0, 0, 0, 0, 0, 0, 0, 0, 0, 0, 0, 0, 0, 0, 0, 0, 0, 0, 0, 0, 0, 0, 0, 0, 0, 0, 0, 0, 0, 0, 0, 0, 0, 0, 0, 0, 0, 0, 0, 0, 0, 0, 0, 0, 0, 0, 0, 0, 0, 0, 0, 0, 0, 0, 0, 0, 0, 0, 0, 0, 0, 0, 0, 0, 0, 0, 0, 0, 0, 0, 0, 0, 0, 0, 0, 0, 0, 0, 0, 0, 0, 0, 0, 0, 0, 0, 0, 0, 0, 0, 0, 0, 0, 0, 0, 0, 0, 0, 0, 0, 0, 0, 0, 0, 0, 0, 0, 0, 0, 0, 0, 0, 0, 0, 0, 0, 0, 0, 0, 0, 0, 0, 0, 0, 0, 0, 0, 0, 0, 0, 0, 0, 0, 0, 0, 0, 0, 0, 0, 0, 0, 0, 0, 0, 0, 0, 0, 0, 0, 0, 0, 0, 0, 0, 0, 0, 0, 0, 0, 0, 0, 0, 0, 0, 0, 0, 0, 0, 0, 0, 0, 0, 0, 0, 0, 0, 0, 0, 0, 0, 0, 0, 0, 0, 0, 0, 0, 0, 0, 0, 0, 0, 0, 0, 0, 0, 0, 0, 0, 0, 0, 0, 0, 0, 0, 0, 0, 0, 0, 0, 0, 0, 0, 0, 0, 0, 0, 0, 0, 0, 0, 0, 0, 0, 0, 0, 0, 0, 0, 0, 0, 0, 0, 0, 0, 0, 0, 0, 0, 0, 0, 0, 0, 0, 0, 0, 0, 0, 0, 0, 0, 0, 0, 0, 0, 0, 0, 0, 0, 0, 0, 0, 0, 0, 0, 0, 0, 0, 0, 0, 0, 0, 0, 0, 0, 0, 0, 0, 0, 0, 0, 0, 0, 0, 0, 0, 0, 0, 0, 0, 0, 0, 0, 0, 0, 0, 0, 0, 0, 0, 0, 0, 0, 0, 0, 0, 0, 0, 0, 0, 0, 0, 0, 0, 0, 0, 0, 0, 0, 0, 0, 0, 0, 0, 0, 0, 0, 0, 0, 0, 0, 0, 0, 0, 0, 0, 0, 0, 0, 0, 0, 0, 0, 0, 0, 0, 0, 0, 0, 0, 0, 0, 0, 0, 0, 0, 0, 0, 0, 0, 0, 0, 0, 0, 0, 0, 0, 0, 0, 0, 0, 0, 0, 0, 0, 0, 0, 0, 0, 0, 0, 0, 0, 0, 0, 0, 0, 0, 0, 0, 0, 0, 0, 0, 0, 0, 0, 0, 0, 0, 0, 0, 0, 0, 0, 0, 0, 0, 0, 0, 0, 0, 0, 0, 0, 0, 0, 0, 0, 0, 0, 0, 0, 0, 0, 0, 0, 0, 0, 0, 0, 0, 0, 0, 0, 0, 0, 0, 0, 0, 0, 0, 0, 0, 0, 0, 0, 0, 0, 0, 0, 0, 0, 0, 0, 0, 0, 0, 0, 0, 0, 0, 0, 0, 0, 0, 0, 0, 0, 0, 0, 0, 0, 0, 0, 0, 0, 0, 0, 0, 0, 0, 0, 0, 0, 0, 0, 0, 0, 0, 0, 0, 0, 0, 0, 0, 0, 0, 0, 0, 0, 0, 0, 0, 0, 0, 0, 0, 0, 0, 0, 0, 0, 0, 0, 0, 0, 0, 0, 0, 0, 0, 0, 0, 0, 0, 0, 0, 0, 0, 0, 0, 0, 0, 0, 0, 0, 0, 0, 0, 0, 0, 0, 0, 0, 0, 0, 0, 0, 0, 0, 0, 0, 0, 0, 0, 0, 0, 0, 0, 0, 0, 0, 0, 0, 0, 0, 0, 0, 0, 0, 0, 0, 0, 0, 0, 0, 0, 0, 0, 0, 0, 0, 0, 0, 0, 0, 0, 0, 0, 0, 0, 0, 0, 0, 0, 0, 0, 0, 0, 0])
_uv = me_cylinder.uv_layers.new(name='UVMap')
_uv.uv.foreach_set('vector', [0.5803, 0.08029, 0.6167, 0.05045, 0.6167, 0.05045, 0.5803, 0.08029, 0.6582, 0.02827, 0.7032, 0.01461, 0.7032, 0.01461, 0.6582, 0.02827, 0.5803, 0.08029, 0.6167, 0.05045, 0.6167, 0.05045, 0.5803, 0.08029, 0.2032, 0.01461, 0.1582, 0.02827, 0.1582, 0.02827, 0.2032, 0.01461, 0.375, 0.5, 0.375, 1.0, 0.3438, 1.0, 0.3438, 0.5, 0.3438, 0.5, 0.3438, 1.0, 0.3125, 1.0, 0.3125, 0.5, 0.3125, 0.5, 0.3125, 1.0, 0.2812, 1.0, 0.2812, 0.5, 0.2812, 0.5, 0.2812, 1.0, 0.25, 1.0, 0.25, 0.5, 0.25, 0.5, 0.25, 1.0, 0.2188, 1.0, 0.2188, 0.5, 0.2188, 0.5, 0.2188, 1.0, 0.1875, 1.0, 0.1875, 0.5, 0.1875, 0.5, 0.1875, 1.0, 0.1562, 1.0, 0.1562, 0.5, 0.1562, 0.5, 0.1562, 1.0, 0.125, 1.0, 0.125, 0.5, 0.125, 0.5, 0.125, 1.0, 0.09375, 1.0, 0.09375, 0.5, 0.09375, 0.5, 0.09375, 1.0, 0.0625, 1.0, 0.0625, 0.5, 0.25, 0.49, 0.2032, 0.4854, 0.1582, 0.4717, 0.1167, 0.4496, 0.08029, 0.4197, 0.05045, 0.3833, 0.02827, 0.3418, 0.01461, 0.2968, 0.01, 0.25, 0.01461, 0.2032, 0.02827, 0.1582, 0.05045, 0.1167, 0.08029, 0.08029, 0.1167, 0.05045, 0.1582, 0.02827, 0.2032, 0.01461, 0.2391, 0.01107, 0.25, 0.01, 0.0625, 0.5, 0.0625, 1.0, 0.03125, 1.0, 0.03125, 0.5, 0.03125, 0.5, 0.03125, 1.0, 0.0, 1.0, 0.0, 0.5, 0.7032, 0.4854, 0.75, 0.49, 0.75, 0.01, 0.7391, 0.01107, 0.7032, 0.01461, 0.6582, 0.02827, 0.6167, 0.05045, 0.5803, 0.08029, 0.5504, 0.1167, 0.5283, 0.1582, 0.5146, 0.2032, 0.51, 0.25, 0.5146, 0.2968, 0.5283, 0.3418, 0.5504, 0.3833, 0.5803, 0.4197, 0.6167, 0.4496, 0.6582, 0.4717, 0.1167, 0.05045, 0.08029, 0.08029, 0.08029, 0.08029, 0.1167, 0.05045, 0.6582, 0.02827, 0.7032, 0.01461, 0.7032, 0.01461, 0.6582, 0.02827, 0.6167, 0.05045, 0.6582, 0.02827, 0.6582, 0.02827, 0.6167, 0.05045, 0.5803, 0.08029, 0.6167, 0.05045, 0.6167, 0.05045, 0.5803, 0.08029, 0.375, 1.0, 0.375, 0.5, 0.375, 0.5, 0.375, 1.0, 0.7391, 0.01107, 0.75, 0.01, 0.75, 0.01, 0.7391, 0.01107, 0.5803, 0.08029, 0.5803, 0.08029, 0.5803, 0.08029, 0.5803, 0.08029, 0.5803, 0.08029, 0.2391, 0.01107, 0.2032, 0.01461, 0.2032, 0.01461, 0.2391, 0.01107, 0.08029, 0.08029, 0.08029, 0.08029, 0.08029, 0.08029, 0.08029, 0.08029, 0.08029, 0.08029, 0.6167, 0.05045, 0.6582, 0.02827, 0.6582, 0.02827, 0.6167, 0.05045, 0.4062, 0.5, 0.4062, 1.0, 0.3894, 1.0, 0.3894, 0.5, 0.5803, 0.08029, 0.6167, 0.05045, 0.6167, 0.05045, 0.5971, 0.06652, 0.5803, 0.08029, 0.7391, 0.01107, 0.75, 0.01, 0.75, 0.01, 0.7391, 0.01107, 0.1582, 0.02827, 0.1167, 0.05045, 0.1167, 0.05045, 0.1582, 0.02827, 0.2032, 0.01461, 0.1582, 0.02827, 0.1582, 0.02827, 0.2032, 0.01461, 0.375, 1.0, 0.375, 0.5, 0.375, 0.5, 0.375, 1.0, 0.2391, 0.01107, 0.2032, 0.01461, 0.2032, 0.01461, 0.2391, 0.01107, 0.375, 1.0, 0.375, 0.5, 0.375, 0.5, 0.375, 1.0, 0.2032, 0.01461, 0.1582, 0.02827, 0.1582, 0.02827, 0.2032, 0.01461, 0.1582, 0.02827, 0.1167, 0.05045, 0.1167, 0.05045, 0.1582, 0.02827, 0.7391, 0.01107, 0.75, 0.01, 0.75, 0.01, 0.7391, 0.01107, 0.1167, 0.05045, 0.08029, 0.08029, 0.08029, 0.08029, 0.1167, 0.05045, 0.2391, 0.01107, 0.2032, 0.01461, 0.2032, 0.01461, 0.2391, 0.01107, 0.5803, 0.08029, 0.6167, 0.05045, 0.6167, 0.05045, 0.5803, 0.08029, 0.6167, 0.05045, 0.6582, 0.02827, 0.6582, 0.02827, 0.6167, 0.05045, 0.6582, 0.02827, 0.7032, 0.01461, 0.7032, 0.01461, 0.6582, 0.02827, 0.5803, 0.08029, 0.5803, 0.08029, 0.5803, 0.08029, 0.5803, 0.08029, 0.5803, 0.08029, 0.08029, 0.08029, 0.08029, 0.08029, 0.08029, 0.08029, 0.08029, 0.08029, 0.08029, 0.08029, 0.1582, 0.02827, 0.1167, 0.05045, 0.1167, 0.05045, 0.1582, 0.02827, 0.375, 1.0, 0.375, 0.5, 0.375, 0.5, 0.375, 1.0, 0.1167, 0.05045, 0.08029, 0.08029, 0.08029, 0.08029, 0.1167, 0.05045, 0.7391, 0.01107, 0.75, 0.01, 0.75, 0.01, 0.7391, 0.01107, 0.1582, 0.02827, 0.1167, 0.05045, 0.1167, 0.05045, 0.1582, 0.02827, 0.375, 1.0, 0.375, 0.5, 0.375, 0.5, 0.375, 1.0, 0.1167, 0.05045, 0.08029, 0.08029, 0.08029, 0.08029, 0.1167, 0.05045, 0.2391, 0.01107, 0.2032, 0.01461, 0.2032, 0.01461, 0.2391, 0.01107, 0.2032, 0.01461, 0.1582, 0.02827, 0.1582, 0.02827, 0.2032, 0.01461, 0.6582, 0.02827, 0.7032, 0.01461, 0.7032, 0.01461, 0.6582, 0.02827, 0.6167, 0.05045, 0.6582, 0.02827, 0.6582, 0.02827, 0.6167, 0.05045, 0.5803, 0.08029, 0.5803, 0.08029, 0.5803, 0.08029, 0.5803, 0.08029, 0.08029, 0.08029, 0.08029, 0.08029, 0.08029, 0.08029, 0.08029, 0.08029, 0.375, 0.5, 0.375, 1.0, 0.375, 1.0, 0.375, 0.5, 0.1582, 0.02827, 0.2032, 0.01461, 0.2032, 0.01461, 0.1582, 0.02827, 0.1167, 0.05045, 0.1582, 0.02827, 0.1582, 0.02827, 0.1167, 0.05045, 0.7391, 0.01107, 0.7032, 0.01461, 0.7032, 0.01461, 0.7391, 0.01107, 0.08029, 0.08029, 0.1167, 0.05045, 0.1167, 0.05045, 0.08029, 0.08029, 0.2391, 0.01107, 0.25, 0.01, 0.25, 0.01, 0.2391, 0.01107, 0.6167, 0.05045, 0.5803, 0.08029, 0.5803, 0.08029, 0.6167, 0.05045, 0.6582, 0.02827, 0.6167, 0.05045, 0.6167, 0.05045, 0.6582, 0.02827, 0.7032, 0.01461, 0.6582, 0.02827, 0.6582, 0.02827, 0.7032, 0.01461, 0.6167, 0.05045, 0.6582, 0.02827, 0.6582, 0.02827, 0.6167, 0.05045, 0.375, 1.0, 0.375, 0.5, 0.375, 0.5, 0.375, 1.0, 0.375, 0.5, 0.375, 1.0, 0.375, 1.0, 0.375, 0.5, 0.375, 0.5, 0.375, 1.0, 0.375, 1.0, 0.375, 0.5, 0.2032, 0.01461, 0.2391, 0.01107, 0.2391, 0.01107, 0.2032, 0.01461, 0.75, 0.01, 0.7391, 0.01107, 0.7391, 0.01107, 0.75, 0.01, 0.25, 0.01, 0.2391, 0.01107, 0.2391, 0.01107, 0.25, 0.01, 0.7032, 0.01461, 0.7391, 0.01107, 0.7391, 0.01107, 0.7032, 0.01461, 0.25, 0.01, 0.2391, 0.01107, 0.2391, 0.01107, 0.25, 0.01, 0.7032, 0.01461, 0.7391, 0.01107, 0.7391, 0.01107, 0.7032, 0.01461, 0.25, 0.01, 0.2391, 0.01107, 0.2391, 0.01107, 0.25, 0.01, 0.7032, 0.01461, 0.7391, 0.01107, 0.7391, 0.01107, 0.7032, 0.01461, 0.5, 0.5, 0.5, 1.0, 0.4927, 1.0, 0.4927, 0.5, 0.25, 0.01, 0.2391, 0.01107, 0.2391, 0.01107, 0.25, 0.01, 0.7032, 0.01461, 0.7391, 0.01107, 0.7391, 0.01107, 0.7032, 0.01461, 0.4927, 0.5, 0.4927, 1.0, 0.4927, 1.0, 0.4927, 0.5, 0.4688, 0.5, 0.4688, 1.0, 0.4375, 1.0, 0.4375, 0.5, 0.4375, 0.5, 0.4375, 1.0, 0.4062, 1.0, 0.4062, 0.5, 0.1167, 0.05045, 0.08029, 0.08029, 0.08029, 0.08029, 0.09708, 0.06652, 0.1167, 0.05045, 0.6582, 0.02827, 0.7032, 0.01461, 0.7032, 0.01461, 0.6582, 0.02827, 0.2391, 0.01107, 0.2032, 0.01461, 0.2032, 0.01461, 0.225, 0.01246, 0.2391, 0.01107, 0.4833, 0.5, 0.4833, 1.0, 0.4688, 1.0, 0.4688, 0.5, 0.1582, 0.02827, 0.1167, 0.05045, 0.1167, 0.05045, 0.1582, 0.02827, 0.375, 1.0, 0.375, 0.5, 0.375, 0.5, 0.375, 1.0, 0.2032, 0.01461, 0.1582, 0.02827, 0.1582, 0.02827, 0.2032, 0.01461, 0.375, 1.0, 0.375, 0.5, 0.3894, 0.5, 0.3894, 1.0, 0.4833, 1.0, 0.4833, 0.5, 0.4927, 0.5, 0.4927, 1.0, 0.7032, 0.01461, 0.7391, 0.01107, 0.7391, 0.01107, 0.725, 0.01246, 0.7032, 0.01461, 0.75, 0.6875, 0.75, 0.75, 0.7188, 0.75, 0.7188, 0.6875, 0.75, 0.625, 0.75, 0.6875, 0.7188, 0.6875, 0.7188, 0.625, 0.75, 0.5625, 0.75, 0.625, 0.7188, 0.625, 0.7188, 0.5625, 0.75, 0.5, 0.75, 0.5625, 0.7188, 0.5625, 0.7188, 0.5, 0.75, 0.9375, 0.7344, 1.0, 0.7188, 0.9375, 0.75, 0.875, 0.75, 0.9375, 0.7188, 0.9375, 0.7188, 0.875, 0.75, 0.8125, 0.75, 0.875, 0.7188, 0.875, 0.7188, 0.8125, 0.75, 0.75, 0.75, 0.8125, 0.7188, 0.8125, 0.7188, 0.75, 0.7188, 0.75, 0.7188, 0.8125, 0.6875, 0.8125, 0.6875, 0.75, 0.7188, 0.6875, 0.7188, 0.75, 0.6875, 0.75, 0.6875, 0.6875, 0.7188, 0.625, 0.7188, 0.6875, 0.6875, 0.6875, 0.6875, 0.625, 0.7188, 0.5625, 0.7188, 0.625, 0.6875, 0.625, 0.6875, 0.5625, 0.7188, 0.5, 0.7188, 0.5625, 0.6875, 0.5625, 0.6875, 0.5, 0.7188, 0.9375, 0.7031, 1.0, 0.6875, 0.9375, 0.7188, 0.875, 0.7188, 0.9375, 0.6875, 0.9375, 0.6875, 0.875, 0.7188, 0.8125, 0.7188, 0.875, 0.6875, 0.875, 0.6875, 0.8125, 0.6875, 0.5, 0.6875, 0.5625, 0.6562, 0.5625, 0.6562, 0.5, 0.6875, 0.9375, 0.6719, 1.0, 0.6562, 0.9375, 0.6875, 0.875, 0.6875, 0.9375, 0.6562, 0.9375, 0.6562, 0.875, 0.6875, 0.8125, 0.6875, 0.875, 0.6562, 0.875, 0.6562, 0.8125, 0.6875, 0.75, 0.6875, 0.8125, 0.6562, 0.8125, 0.6562, 0.75, 0.6875, 0.6875, 0.6875, 0.75, 0.6562, 0.75, 0.6562, 0.6875, 0.6875, 0.625, 0.6875, 0.6875, 0.6562, 0.6875, 0.6562, 0.625, 0.6875, 0.5625, 0.6875, 0.625, 0.6562, 0.625, 0.6562, 0.5625, 0.6562, 0.6875, 0.6562, 0.75, 0.625, 0.75, 0.625, 0.6875, 0.6562, 0.625, 0.6562, 0.6875, 0.625, 0.6875, 0.625, 0.625, 0.6562, 0.5625, 0.6562, 0.625, 0.625, 0.625, 0.625, 0.5625, 0.6562, 0.5, 0.6562, 0.5625, 0.625, 0.5625, 0.625, 0.5, 0.6562, 0.9375, 0.6406, 1.0, 0.625, 0.9375, 0.6562, 0.875, 0.6562, 0.9375, 0.625, 0.9375, 0.625, 0.875, 0.6562, 0.8125, 0.6562, 0.875, 0.625, 0.875, 0.625, 0.8125, 0.6562, 0.75, 0.6562, 0.8125, 0.625, 0.8125, 0.625, 0.75, 0.625, 0.9375, 0.6094, 1.0, 0.5938, 0.9375, 0.625, 0.875, 0.625, 0.9375, 0.5938, 0.9375, 0.5938, 0.875, 0.625, 0.8125, 0.625, 0.875, 0.5938, 0.875, 0.5938, 0.8125, 0.625, 0.75, 0.625, 0.8125, 0.5938, 0.8125, 0.5938, 0.75, 0.625, 0.6875, 0.625, 0.75, 0.5938, 0.75, 0.5938, 0.6875, 0.625, 0.625, 0.625, 0.6875, 0.5938, 0.6875, 0.5938, 0.625, 0.625, 0.5625, 0.625, 0.625, 0.5938, 0.625, 0.5938, 0.5625, 0.625, 0.5, 0.625, 0.5625, 0.5938, 0.5625, 0.5938, 0.5, 0.5938, 0.6875, 0.5938, 0.75, 0.5625, 0.75, 0.5625, 0.6875, 0.5938, 0.625, 0.5938, 0.6875, 0.5625, 0.6875, 0.5625, 0.625, 0.5938, 0.5625, 0.5938, 0.625, 0.5625, 0.625, 0.5625, 0.5625, 0.5938, 0.5, 0.5938, 0.5625, 0.5625, 0.5625, 0.5625, 0.5, 0.5938, 0.9375, 0.5781, 1.0, 0.5625, 0.9375, 0.5938, 0.875, 0.5938, 0.9375, 0.5625, 0.9375, 0.5625, 0.875, 0.5938, 0.8125, 0.5938, 0.875, 0.5625, 0.875, 0.5625, 0.8125, 0.5938, 0.75, 0.5938, 0.8125, 0.5625, 0.8125, 0.5625, 0.75, 0.5625, 0.875, 0.5625, 0.9375, 0.5312, 0.9375, 0.5312, 0.875, 0.5625, 0.8125, 0.5625, 0.875, 0.5312, 0.875, 0.5312, 0.8125, 0.5625, 0.75, 0.5625, 0.8125, 0.5312, 0.8125, 0.5312, 0.75, 0.5625, 0.6875, 0.5625, 0.75, 0.5312, 0.75, 0.5312, 0.6875, 0.5625, 0.625, 0.5625, 0.6875, 0.5312, 0.6875, 0.5312, 0.625, 0.5625, 0.5625, 0.5625, 0.625, 0.5312, 0.625, 0.5312, 0.5625, 0.5625, 0.5, 0.5625, 0.5625, 0.5312, 0.5625, 0.5312, 0.5, 0.5625, 0.9375, 0.5469, 1.0, 0.5312, 0.9375, 0.5312, 0.625, 0.5312, 0.6875, 0.5, 0.6875, 0.5, 0.625, 0.5312, 0.5625, 0.5312, 0.625, 0.5, 0.625, 0.5, 0.5625, 0.5312, 0.5, 0.5312, 0.5625, 0.5, 0.5625, 0.5, 0.5, 0.5312, 0.9375, 0.5156, 1.0, 0.5, 0.9375, 0.5312, 0.875, 0.5312, 0.9375, 0.5, 0.9375, 0.5, 0.875, 0.5312, 0.8125, 0.5312, 0.875, 0.5, 0.875, 0.5, 0.8125, 0.5312, 0.75, 0.5312, 0.8125, 0.5, 0.8125, 0.5, 0.75, 0.5312, 0.6875, 0.5312, 0.75, 0.5, 0.75, 0.5, 0.6875, 0.5, 0.8125, 0.5, 0.875, 0.4688, 0.875, 0.4688, 0.8125, 0.5, 0.75, 0.5, 0.8125, 0.4688, 0.8125, 0.4688, 0.75, 0.5, 0.6875, 0.5, 0.75, 0.4688, 0.75, 0.4687, 0.6875, 0.5, 0.625, 0.5, 0.6875, 0.4687, 0.6875, 0.4688, 0.625, 0.5, 0.5625, 0.5, 0.625, 0.4688, 0.625, 0.4688, 0.5625, 0.5, 0.5, 0.5, 0.5625, 0.4688, 0.5625, 0.4687, 0.5, 0.5, 0.9375, 0.4844, 1.0, 0.4688, 0.9375, 0.5, 0.875, 0.5, 0.9375, 0.4688, 0.9375, 0.4688, 0.875, 0.4688, 0.5625, 0.4688, 0.625, 0.4375, 0.625, 0.4375, 0.5625, 0.4687, 0.5, 0.4688, 0.5625, 0.4375, 0.5625, 0.4375, 0.5, 0.4688, 0.9375, 0.4531, 1.0, 0.4375, 0.9375, 0.4688, 0.875, 0.4688, 0.9375, 0.4375, 0.9375, 0.4375, 0.875, 0.4688, 0.8125, 0.4688, 0.875, 0.4375, 0.875, 0.4375, 0.8125, 0.4688, 0.75, 0.4688, 0.8125, 0.4375, 0.8125, 0.4375, 0.75, 0.4687, 0.6875, 0.4688, 0.75, 0.4375, 0.75, 0.4375, 0.6875, 0.4688, 0.625, 0.4687, 0.6875, 0.4375, 0.6875, 0.4375, 0.625, 0.4375, 0.8125, 0.4375, 0.875, 0.4062, 0.875, 0.4062, 0.8125, 0.4375, 0.75, 0.4375, 0.8125, 0.4062, 0.8125, 0.4062, 0.75, 0.4375, 0.6875, 0.4375, 0.75, 0.4062, 0.75, 0.4062, 0.6875, 0.4375, 0.625, 0.4375, 0.6875, 0.4062, 0.6875, 0.4062, 0.625, 0.4375, 0.5625, 0.4375, 0.625, 0.4062, 0.625, 0.4062, 0.5625, 0.4375, 0.5, 0.4375, 0.5625, 0.4062, 0.5625, 0.4062, 0.5, 0.4375, 0.9375, 0.4219, 1.0, 0.4062, 0.9375, 0.4375, 0.875, 0.4375, 0.9375, 0.4062, 0.9375, 0.4062, 0.875, 0.4062, 0.5625, 0.4062, 0.625, 0.375, 0.625, 0.375, 0.5625, 0.4062, 0.5, 0.4062, 0.5625, 0.375, 0.5625, 0.375, 0.5, 0.4062, 0.9375, 0.3906, 1.0, 0.375, 0.9375, 0.4062, 0.875, 0.4062, 0.9375, 0.375, 0.9375, 0.375, 0.875, 0.4062, 0.8125, 0.4062, 0.875, 0.375, 0.875, 0.375, 0.8125, 0.4062, 0.75, 0.4062, 0.8125, 0.375, 0.8125, 0.375, 0.75, 0.4062, 0.6875, 0.4062, 0.75, 0.375, 0.75, 0.375, 0.6875, 0.4062, 0.625, 0.4062, 0.6875, 0.375, 0.6875, 0.375, 0.625, 0.375, 0.75, 0.375, 0.8125, 0.3438, 0.8125, 0.3438, 0.75, 0.375, 0.6875, 0.375, 0.75, 0.3438, 0.75, 0.3438, 0.6875, 0.375, 0.625, 0.375, 0.6875, 0.3438, 0.6875, 0.3438, 0.625, 0.375, 0.5625, 0.375, 0.625, 0.3438, 0.625, 0.3438, 0.5625, 0.375, 0.5, 0.375, 0.5625, 0.3438, 0.5625, 0.3437, 0.5, 0.375, 0.9375, 0.3594, 1.0, 0.3438, 0.9375, 0.375, 0.875, 0.375, 0.9375, 0.3438, 0.9375, 0.3438, 0.875, 0.375, 0.8125, 0.375, 0.875, 0.3438, 0.875, 0.3438, 0.8125, 0.3437, 0.5, 0.3438, 0.5625, 0.3125, 0.5625, 0.3125, 0.5, 0.3438, 0.9375, 0.3281, 1.0, 0.3125, 0.9375, 0.3438, 0.875, 0.3438, 0.9375, 0.3125, 0.9375, 0.3125, 0.875, 0.3438, 0.8125, 0.3438, 0.875, 0.3125, 0.875, 0.3125, 0.8125, 0.3438, 0.75, 0.3438, 0.8125, 0.3125, 0.8125, 0.3125, 0.75, 0.3438, 0.6875, 0.3438, 0.75, 0.3125, 0.75, 0.3125, 0.6875, 0.3438, 0.625, 0.3438, 0.6875, 0.3125, 0.6875, 0.3125, 0.625, 0.3438, 0.5625, 0.3438, 0.625, 0.3125, 0.625, 0.3125, 0.5625, 0.3125, 0.75, 0.3125, 0.8125, 0.2812, 0.8125, 0.2812, 0.75, 0.3125, 0.6875, 0.3125, 0.75, 0.2812, 0.75, 0.2812, 0.6875, 0.3125, 0.625, 0.3125, 0.6875, 0.2812, 0.6875, 0.2812, 0.625, 0.3125, 0.5625, 0.3125, 0.625, 0.2812, 0.625, 0.2812, 0.5625, 0.3125, 0.5, 0.3125, 0.5625, 0.2812, 0.5625, 0.2812, 0.5, 0.3125, 0.9375, 0.2969, 1.0, 0.2812, 0.9375, 0.3125, 0.875, 0.3125, 0.9375, 0.2812, 0.9375, 0.2812, 0.875, 0.3125, 0.8125, 0.3125, 0.875, 0.2812, 0.875, 0.2812, 0.8125, 0.2812, 0.5, 0.2812, 0.5625, 0.25, 0.5625, 0.25, 0.5, 0.2812, 0.9375, 0.2656, 1.0, 0.25, 0.9375, 0.2812, 0.875, 0.2812, 0.9375, 0.25, 0.9375, 0.25, 0.875, 0.2812, 0.8125, 0.2812, 0.875, 0.25, 0.875, 0.25, 0.8125, 0.2812, 0.75, 0.2812, 0.8125, 0.25, 0.8125, 0.25, 0.75, 0.2812, 0.6875, 0.2812, 0.75, 0.25, 0.75, 0.25, 0.6875, 0.2812, 0.625, 0.2812, 0.6875, 0.25, 0.6875, 0.25, 0.625, 0.2812, 0.5625, 0.2812, 0.625, 0.25, 0.625, 0.25, 0.5625, 0.25, 0.6875, 0.25, 0.75, 0.2188, 0.75, 0.2188, 0.6875, 0.25, 0.625, 0.25, 0.6875, 0.2188, 0.6875, 0.2188, 0.625, 0.25, 0.5625, 0.25, 0.625, 0.2188, 0.625, 0.2188, 0.5625, 0.25, 0.5, 0.25, 0.5625, 0.2188, 0.5625, 0.2187, 0.5, 0.25, 0.9375, 0.2344, 1.0, 0.2188, 0.9375, 0.25, 0.875, 0.25, 0.9375, 0.2188, 0.9375, 0.2188, 0.875, 0.25, 0.8125, 0.25, 0.875, 0.2188, 0.875, 0.2188, 0.8125, 0.25, 0.75, 0.25, 0.8125, 0.2188, 0.8125, 0.2188, 0.75, 0.2188, 0.875, 0.2188, 0.9375, 0.1875, 0.9375, 0.1875, 0.875, 0.2188, 0.8125, 0.2188, 0.875, 0.1875, 0.875, 0.1875, 0.8125, 0.2188, 0.75, 0.2188, 0.8125, 0.1875, 0.8125, 0.1875, 0.75, 0.2188, 0.6875, 0.2188, 0.75, 0.1875, 0.75, 0.1875, 0.6875, 0.2188, 0.625, 0.2188, 0.6875, 0.1875, 0.6875, 0.1875, 0.625, 0.2188, 0.5625, 0.2188, 0.625, 0.1875, 0.625, 0.1875, 0.5625, 0.2187, 0.5, 0.2188, 0.5625, 0.1875, 0.5625, 0.1875, 0.5, 0.2188, 0.9375, 0.2031, 1.0, 0.1875, 0.9375, 0.1875, 0.625, 0.1875, 0.6875, 0.1562, 0.6875, 0.1563, 0.625, 0.1875, 0.5625, 0.1875, 0.625, 0.1563, 0.625, 0.1562, 0.5625, 0.1875, 0.5, 0.1875, 0.5625, 0.1562, 0.5625, 0.1562, 0.5, 0.1875, 0.9375, 0.1719, 1.0, 0.1563, 0.9375, 0.1875, 0.875, 0.1875, 0.9375, 0.1563, 0.9375, 0.1562, 0.875, 0.1875, 0.8125, 0.1875, 0.875, 0.1562, 0.875, 0.1562, 0.8125, 0.1875, 0.75, 0.1875, 0.8125, 0.1562, 0.8125, 0.1562, 0.75, 0.1875, 0.6875, 0.1875, 0.75, 0.1562, 0.75, 0.1562, 0.6875, 0.1562, 0.875, 0.1563, 0.9375, 0.125, 0.9375, 0.125, 0.875, 0.1562, 0.8125, 0.1562, 0.875, 0.125, 0.875, 0.125, 0.8125, 0.1562, 0.75, 0.1562, 0.8125, 0.125, 0.8125, 0.125, 0.75, 0.1562, 0.6875, 0.1562, 0.75, 0.125, 0.75, 0.125, 0.6875, 0.1563, 0.625, 0.1562, 0.6875, 0.125, 0.6875, 0.125, 0.625, 0.1562, 0.5625, 0.1563, 0.625, 0.125, 0.625, 0.125, 0.5625, 0.1562, 0.5, 0.1562, 0.5625, 0.125, 0.5625, 0.125, 0.5, 0.1563, 0.9375, 0.1406, 1.0, 0.125, 0.9375, 0.125, 0.625, 0.125, 0.6875, 0.09375, 0.6875, 0.09375, 0.625, 0.125, 0.5625, 0.125, 0.625, 0.09375, 0.625, 0.09375, 0.5625, 0.125, 0.5, 0.125, 0.5625, 0.09375, 0.5625, 0.09375, 0.5, 0.125, 0.9375, 0.1094, 1.0, 0.09375, 0.9375, 0.125, 0.875, 0.125, 0.9375, 0.09375, 0.9375, 0.09375, 0.875, 0.125, 0.8125, 0.125, 0.875, 0.09375, 0.875, 0.09375, 0.8125, 0.125, 0.75, 0.125, 0.8125, 0.09375, 0.8125, 0.09375, 0.75, 0.125, 0.6875, 0.125, 0.75, 0.09375, 0.75, 0.09375, 0.6875, 0.09375, 0.8125, 0.09375, 0.875, 0.0625, 0.875, 0.0625, 0.8125, 0.09375, 0.75, 0.09375, 0.8125, 0.0625, 0.8125, 0.0625, 0.75, 0.09375, 0.6875, 0.09375, 0.75, 0.0625, 0.75, 0.0625, 0.6875, 0.09375, 0.625, 0.09375, 0.6875, 0.0625, 0.6875, 0.0625, 0.625, 0.09375, 0.5625, 0.09375, 0.625, 0.0625, 0.625, 0.0625, 0.5625, 0.09375, 0.5, 0.09375, 0.5625, 0.0625, 0.5625, 0.0625, 0.5, 0.09375, 0.9375, 0.07812, 1.0, 0.0625, 0.9375, 0.09375, 0.875, 0.09375, 0.9375, 0.0625, 0.9375, 0.0625, 0.875, 0.0625, 0.5625, 0.0625, 0.625, 0.03125, 0.625, 0.03125, 0.5625, 0.0625, 0.5, 0.0625, 0.5625, 0.03125, 0.5625, 0.03125, 0.5, 0.0625, 0.9375, 0.04687, 1.0, 0.03125, 0.9375, 0.0625, 0.875, 0.0625, 0.9375, 0.03125, 0.9375, 0.03125, 0.875, 0.0625, 0.8125, 0.0625, 0.875, 0.03125, 0.875, 0.03125, 0.8125, 0.0625, 0.75, 0.0625, 0.8125, 0.03125, 0.8125, 0.03125, 0.75, 0.0625, 0.6875, 0.0625, 0.75, 0.03125, 0.75, 0.03125, 0.6875, 0.0625, 0.625, 0.0625, 0.6875, 0.03125, 0.6875, 0.03125, 0.625, 0.03125, 0.8125, 0.03125, 0.875, 0.0, 0.875, 0.0, 0.8125, 0.03125, 0.75, 0.03125, 0.8125, 0.0, 0.8125, 0.0, 0.75, 0.03125, 0.6875, 0.03125, 0.75, 0.0, 0.75, 0.0, 0.6875, 0.03125, 0.625, 0.03125, 0.6875, 0.0, 0.6875, 0.0, 0.625, 0.03125, 0.5625, 0.03125, 0.625, 0.0, 0.625, 0.0, 0.5625, 0.03125, 0.5, 0.03125, 0.5625, 0.0, 0.5625, 0.0, 0.5, 0.03125, 0.9375, 0.01562, 1.0, 0.0, 0.9375, 0.03125, 0.875, 0.03125, 0.9375, 0.0, 0.9375, 0.0, 0.875, 1.0, 0.5625, 1.0, 0.625, 0.9688, 0.625, 0.9687, 0.5625, 1.0, 0.5, 1.0, 0.5625, 0.9687, 0.5625, 0.9687, 0.5, 1.0, 0.9375, 0.9844, 1.0, 0.9688, 0.9375, 1.0, 0.875, 1.0, 0.9375, 0.9688, 0.9375, 0.9687, 0.875, 1.0, 0.8125, 1.0, 0.875, 0.9687, 0.875, 0.9687, 0.8125, 1.0, 0.75, 1.0, 0.8125, 0.9687, 0.8125, 0.9688, 0.75, 1.0, 0.6875, 1.0, 0.75, 0.9688, 0.75, 0.9687, 0.6875, 1.0, 0.625, 1.0, 0.6875, 0.9687, 0.6875, 0.9688, 0.625, 0.9688, 0.75, 0.9687, 0.8125, 0.9375, 0.8125, 0.9375, 0.75, 0.9687, 0.6875, 0.9688, 0.75, 0.9375, 0.75, 0.9375, 0.6875, 0.9688, 0.625, 0.9687, 0.6875, 0.9375, 0.6875, 0.9375, 0.625, 0.9687, 0.5625, 0.9688, 0.625, 0.9375, 0.625, 0.9375, 0.5625, 0.9687, 0.5, 0.9687, 0.5625, 0.9375, 0.5625, 0.9375, 0.5, 0.9688, 0.9375, 0.9531, 1.0, 0.9375, 0.9375, 0.9687, 0.875, 0.9688, 0.9375, 0.9375, 0.9375, 0.9375, 0.875, 0.9687, 0.8125, 0.9687, 0.875, 0.9375, 0.875, 0.9375, 0.8125, 0.9375, 0.5, 0.9375, 0.5625, 0.9062, 0.5625, 0.9062, 0.5, 0.9375, 0.9375, 0.9219, 1.0, 0.9062, 0.9375, 0.9375, 0.875, 0.9375, 0.9375, 0.9062, 0.9375, 0.9062, 0.875, 0.9375, 0.8125, 0.9375, 0.875, 0.9062, 0.875, 0.9062, 0.8125, 0.9375, 0.75, 0.9375, 0.8125, 0.9062, 0.8125, 0.9062, 0.75, 0.9375, 0.6875, 0.9375, 0.75, 0.9062, 0.75, 0.9062, 0.6875, 0.9375, 0.625, 0.9375, 0.6875, 0.9062, 0.6875, 0.9062, 0.625, 0.9375, 0.5625, 0.9375, 0.625, 0.9062, 0.625, 0.9062, 0.5625, 0.9062, 0.6875, 0.9062, 0.75, 0.875, 0.75, 0.875, 0.6875, 0.9062, 0.625, 0.9062, 0.6875, 0.875, 0.6875, 0.875, 0.625, 0.9062, 0.5625, 0.9062, 0.625, 0.875, 0.625, 0.875, 0.5625, 0.9062, 0.5, 0.9062, 0.5625, 0.875, 0.5625, 0.875, 0.5, 0.9062, 0.9375, 0.8906, 1.0, 0.875, 0.9375, 0.9062, 0.875, 0.9062, 0.9375, 0.875, 0.9375, 0.875, 0.875, 0.9062, 0.8125, 0.9062, 0.875, 0.875, 0.875, 0.875, 0.8125, 0.9062, 0.75, 0.9062, 0.8125, 0.875, 0.8125, 0.875, 0.75, 0.875, 0.9375, 0.8594, 1.0, 0.8438, 0.9375, 0.875, 0.875, 0.875, 0.9375, 0.8438, 0.9375, 0.8438, 0.875, 0.875, 0.8125, 0.875, 0.875, 0.8438, 0.875, 0.8437, 0.8125, 0.875, 0.75, 0.875, 0.8125, 0.8437, 0.8125, 0.8438, 0.75, 0.875, 0.6875, 0.875, 0.75, 0.8438, 0.75, 0.8437, 0.6875, 0.875, 0.625, 0.875, 0.6875, 0.8437, 0.6875, 0.8438, 0.625, 0.875, 0.5625, 0.875, 0.625, 0.8438, 0.625, 0.8437, 0.5625, 0.875, 0.5, 0.875, 0.5625, 0.8437, 0.5625, 0.8437, 0.5, 0.8437, 0.6875, 0.8438, 0.75, 0.8125, 0.75, 0.8125, 0.6875, 0.8438, 0.625, 0.8437, 0.6875, 0.8125, 0.6875, 0.8125, 0.625, 0.8437, 0.5625, 0.8438, 0.625, 0.8125, 0.625, 0.8125, 0.5625, 0.8437, 0.5, 0.8437, 0.5625, 0.8125, 0.5625, 0.8125, 0.5, 0.8438, 0.9375, 0.8281, 1.0, 0.8125, 0.9375, 0.8438, 0.875, 0.8438, 0.9375, 0.8125, 0.9375, 0.8125, 0.875, 0.8437, 0.8125, 0.8438, 0.875, 0.8125, 0.875, 0.8125, 0.8125, 0.8438, 0.75, 0.8437, 0.8125, 0.8125, 0.8125, 0.8125, 0.75, 0.8125, 0.875, 0.8125, 0.9375, 0.7812, 0.9375, 0.7812, 0.875, 0.8125, 0.8125, 0.8125, 0.875, 0.7812, 0.875, 0.7812, 0.8125, 0.8125, 0.75, 0.8125, 0.8125, 0.7812, 0.8125, 0.7812, 0.75, 0.8125, 0.6875, 0.8125, 0.75, 0.7812, 0.75, 0.7812, 0.6875, 0.8125, 0.625, 0.8125, 0.6875, 0.7812, 0.6875, 0.7812, 0.625, 0.8125, 0.5625, 0.8125, 0.625, 0.7812, 0.625, 0.7812, 0.5625, 0.8125, 0.5, 0.8125, 0.5625, 0.7812, 0.5625, 0.7812, 0.5, 0.8125, 0.9375, 0.7969, 1.0, 0.7812, 0.9375, 0.7812, 0.625, 0.7812, 0.6875, 0.75, 0.6875, 0.75, 0.625, 0.7812, 0.5625, 0.7812, 0.625, 0.75, 0.625, 0.75, 0.5625, 0.7812, 0.5, 0.7812, 0.5625, 0.75, 0.5625, 0.75, 0.5, 0.7812, 0.9375, 0.7656, 1.0, 0.75, 0.9375, 0.7812, 0.875, 0.7812, 0.9375, 0.75, 0.9375, 0.75, 0.875, 0.7812, 0.8125, 0.7812, 0.875, 0.75, 0.875, 0.75, 0.8125, 0.7812, 0.75, 0.7812, 0.8125, 0.75, 0.8125, 0.75, 0.75, 0.7812, 0.6875, 0.7812, 0.75, 0.75, 0.75, 0.75, 0.6875, 0.25, 0.6875, 0.25, 0.75, 0.2188, 0.75, 0.2188, 0.6875, 0.25, 0.625, 0.25, 0.6875, 0.2188, 0.6875, 0.2188, 0.625, 0.25, 0.5625, 0.25, 0.625, 0.2188, 0.625, 0.2188, 0.5625, 0.25, 0.5, 0.25, 0.5625, 0.2188, 0.5625, 0.2187, 0.5, 0.25, 0.9375, 0.2344, 1.0, 0.2188, 0.9375, 0.25, 0.875, 0.25, 0.9375, 0.2188, 0.9375, 0.2188, 0.875, 0.25, 0.8125, 0.25, 0.875, 0.2188, 0.875, 0.2188, 0.8125, 0.25, 0.75, 0.25, 0.8125, 0.2188, 0.8125, 0.2188, 0.75, 0.2188, 0.875, 0.2188, 0.9375, 0.1875, 0.9375, 0.1875, 0.875, 0.2188, 0.8125, 0.2188, 0.875, 0.1875, 0.875, 0.1875, 0.8125, 0.2188, 0.75, 0.2188, 0.8125, 0.1875, 0.8125, 0.1875, 0.75, 0.2188, 0.6875, 0.2188, 0.75, 0.1875, 0.75, 0.1875, 0.6875, 0.2188, 0.625, 0.2188, 0.6875, 0.1875, 0.6875, 0.1875, 0.625, 0.2188, 0.5625, 0.2188, 0.625, 0.1875, 0.625, 0.1875, 0.5625, 0.2187, 0.5, 0.2188, 0.5625, 0.1875, 0.5625, 0.1875, 0.5, 0.2188, 0.9375, 0.2031, 1.0, 0.1875, 0.9375, 0.1875, 0.625, 0.1875, 0.6875, 0.1562, 0.6875, 0.1563, 0.625, 0.1875, 0.5625, 0.1875, 0.625, 0.1563, 0.625, 0.1562, 0.5625, 0.1875, 0.5, 0.1875, 0.5625, 0.1562, 0.5625, 0.1562, 0.5, 0.1875, 0.9375, 0.1719, 1.0, 0.1563, 0.9375, 0.1875, 0.875, 0.1875, 0.9375, 0.1563, 0.9375, 0.1562, 0.875, 0.1875, 0.8125, 0.1875, 0.875, 0.1562, 0.875, 0.1562, 0.8125, 0.1875, 0.75, 0.1875, 0.8125, 0.1562, 0.8125, 0.1562, 0.75, 0.1875, 0.6875, 0.1875, 0.75, 0.1562, 0.75, 0.1562, 0.6875, 0.1562, 0.875, 0.1563, 0.9375, 0.125, 0.9375, 0.125, 0.875, 0.1562, 0.8125, 0.1562, 0.875, 0.125, 0.875, 0.125, 0.8125, 0.1562, 0.75, 0.1562, 0.8125, 0.125, 0.8125, 0.125, 0.75, 0.1562, 0.6875, 0.1562, 0.75, 0.125, 0.75, 0.125, 0.6875, 0.1563, 0.625, 0.1562, 0.6875, 0.125, 0.6875, 0.125, 0.625, 0.1562, 0.5625, 0.1563, 0.625, 0.125, 0.625, 0.125, 0.5625, 0.1562, 0.5, 0.1562, 0.5625, 0.125, 0.5625, 0.125, 0.5, 0.1563, 0.9375, 0.1406, 1.0, 0.125, 0.9375, 0.125, 0.625, 0.125, 0.6875, 0.09375, 0.6875, 0.09375, 0.625, 0.125, 0.5625, 0.125, 0.625, 0.09375, 0.625, 0.09375, 0.5625, 0.125, 0.5, 0.125, 0.5625, 0.09375, 0.5625, 0.09375, 0.5, 0.125, 0.9375, 0.1094, 1.0, 0.09375, 0.9375, 0.125, 0.875, 0.125, 0.9375, 0.09375, 0.9375, 0.09375, 0.875, 0.125, 0.8125, 0.125, 0.875, 0.09375, 0.875, 0.09375, 0.8125, 0.125, 0.75, 0.125, 0.8125, 0.09375, 0.8125, 0.09375, 0.75, 0.125, 0.6875, 0.125, 0.75, 0.09375, 0.75, 0.09375, 0.6875, 0.09375, 0.8125, 0.09375, 0.875, 0.0625, 0.875, 0.0625, 0.8125, 0.09375, 0.75, 0.09375, 0.8125, 0.0625, 0.8125, 0.0625, 0.75, 0.09375, 0.6875, 0.09375, 0.75, 0.0625, 0.75, 0.0625, 0.6875, 0.09375, 0.625, 0.09375, 0.6875, 0.0625, 0.6875, 0.0625, 0.625, 0.09375, 0.5625, 0.09375, 0.625, 0.0625, 0.625, 0.0625, 0.5625, 0.09375, 0.5, 0.09375, 0.5625, 0.0625, 0.5625, 0.0625, 0.5, 0.09375, 0.9375, 0.07812, 1.0, 0.0625, 0.9375, 0.09375, 0.875, 0.09375, 0.9375, 0.0625, 0.9375, 0.0625, 0.875, 0.0625, 0.5625, 0.0625, 0.625, 0.03125, 0.625, 0.03125, 0.5625, 0.0625, 0.5, 0.0625, 0.5625, 0.03125, 0.5625, 0.03125, 0.5, 0.0625, 0.9375, 0.04687, 1.0, 0.03125, 0.9375, 0.0625, 0.875, 0.0625, 0.9375, 0.03125, 0.9375, 0.03125, 0.875, 0.0625, 0.8125, 0.0625, 0.875, 0.03125, 0.875, 0.03125, 0.8125, 0.0625, 0.75, 0.0625, 0.8125, 0.03125, 0.8125, 0.03125, 0.75, 0.0625, 0.6875, 0.0625, 0.75, 0.03125, 0.75, 0.03125, 0.6875, 0.0625, 0.625, 0.0625, 0.6875, 0.03125, 0.6875, 0.03125, 0.625, 0.03125, 0.8125, 0.03125, 0.875, 0.0, 0.875, 0.0, 0.8125, 0.03125, 0.75, 0.03125, 0.8125, 0.0, 0.8125, 0.0, 0.75, 0.03125, 0.6875, 0.03125, 0.75, 0.0, 0.75, 0.0, 0.6875, 0.03125, 0.625, 0.03125, 0.6875, 0.0, 0.6875, 0.0, 0.625, 0.03125, 0.5625, 0.03125, 0.625, 0.0, 0.625, 0.0, 0.5625, 0.03125, 0.5, 0.03125, 0.5625, 0.0, 0.5625, 0.0, 0.5, 0.03125, 0.9375, 0.01562, 1.0, 0.0, 0.9375, 0.03125, 0.875, 0.03125, 0.9375, 0.0, 0.9375, 0.0, 0.875, 1.0, 0.5625, 1.0, 0.625, 0.9688, 0.625, 0.9687, 0.5625, 1.0, 0.5, 1.0, 0.5625, 0.9687, 0.5625, 0.9687, 0.5, 1.0, 0.9375, 0.9844, 1.0, 0.9688, 0.9375, 1.0, 0.875, 1.0, 0.9375, 0.9688, 0.9375, 0.9687, 0.875, 1.0, 0.8125, 1.0, 0.875, 0.9687, 0.875, 0.9687, 0.8125, 1.0, 0.75, 1.0, 0.8125, 0.9687, 0.8125, 0.9688, 0.75, 1.0, 0.6875, 1.0, 0.75, 0.9688, 0.75, 0.9687, 0.6875, 1.0, 0.625, 1.0, 0.6875, 0.9687, 0.6875, 0.9688, 0.625, 0.9688, 0.75, 0.9687, 0.8125, 0.9375, 0.8125, 0.9375, 0.75, 0.9687, 0.6875, 0.9688, 0.75, 0.9375, 0.75, 0.9375, 0.6875, 0.9688, 0.625, 0.9687, 0.6875, 0.9375, 0.6875, 0.9375, 0.625, 0.9687, 0.5625, 0.9688, 0.625, 0.9375, 0.625, 0.9375, 0.5625, 0.9687, 0.5, 0.9687, 0.5625, 0.9375, 0.5625, 0.9375, 0.5, 0.9688, 0.9375, 0.9531, 1.0, 0.9375, 0.9375, 0.9687, 0.875, 0.9688, 0.9375, 0.9375, 0.9375, 0.9375, 0.875, 0.9687, 0.8125, 0.9687, 0.875, 0.9375, 0.875, 0.9375, 0.8125, 0.9375, 0.5, 0.9375, 0.5625, 0.9062, 0.5625, 0.9062, 0.5, 0.9375, 0.9375, 0.9219, 1.0, 0.9062, 0.9375, 0.9375, 0.875, 0.9375, 0.9375, 0.9062, 0.9375, 0.9062, 0.875, 0.9375, 0.8125, 0.9375, 0.875, 0.9062, 0.875, 0.9062, 0.8125, 0.9375, 0.75, 0.9375, 0.8125, 0.9062, 0.8125, 0.9062, 0.75, 0.9375, 0.6875, 0.9375, 0.75, 0.9062, 0.75, 0.9062, 0.6875, 0.9375, 0.625, 0.9375, 0.6875, 0.9062, 0.6875, 0.9062, 0.625, 0.9375, 0.5625, 0.9375, 0.625, 0.9062, 0.625, 0.9062, 0.5625, 0.9062, 0.6875, 0.9062, 0.75, 0.875, 0.75, 0.875, 0.6875, 0.9062, 0.625, 0.9062, 0.6875, 0.875, 0.6875, 0.875, 0.625, 0.9062, 0.5625, 0.9062, 0.625, 0.875, 0.625, 0.875, 0.5625, 0.9062, 0.5, 0.9062, 0.5625, 0.875, 0.5625, 0.875, 0.5, 0.9062, 0.9375, 0.8906, 1.0, 0.875, 0.9375, 0.9062, 0.875, 0.9062, 0.9375, 0.875, 0.9375, 0.875, 0.875, 0.9062, 0.8125, 0.9062, 0.875, 0.875, 0.875, 0.875, 0.8125, 0.9062, 0.75, 0.9062, 0.8125, 0.875, 0.8125, 0.875, 0.75, 0.875, 0.9375, 0.8594, 1.0, 0.8438, 0.9375, 0.875, 0.875, 0.875, 0.9375, 0.8438, 0.9375, 0.8438, 0.875, 0.875, 0.8125, 0.875, 0.875, 0.8438, 0.875, 0.8437, 0.8125, 0.875, 0.75, 0.875, 0.8125, 0.8437, 0.8125, 0.8438, 0.75, 0.875, 0.6875, 0.875, 0.75, 0.8438, 0.75, 0.8437, 0.6875, 0.875, 0.625, 0.875, 0.6875, 0.8437, 0.6875, 0.8438, 0.625, 0.875, 0.5625, 0.875, 0.625, 0.8438, 0.625, 0.8437, 0.5625, 0.875, 0.5, 0.875, 0.5625, 0.8437, 0.5625, 0.8437, 0.5, 0.8437, 0.6875, 0.8438, 0.75, 0.8125, 0.75, 0.8125, 0.6875, 0.8438, 0.625, 0.8437, 0.6875, 0.8125, 0.6875, 0.8125, 0.625, 0.8437, 0.5625, 0.8438, 0.625, 0.8125, 0.625, 0.8125, 0.5625, 0.8437, 0.5, 0.8437, 0.5625, 0.8125, 0.5625, 0.8125, 0.5, 0.8438, 0.9375, 0.8281, 1.0, 0.8125, 0.9375, 0.8438, 0.875, 0.8438, 0.9375, 0.8125, 0.9375, 0.8125, 0.875, 0.8437, 0.8125, 0.8438, 0.875, 0.8125, 0.875, 0.8125, 0.8125, 0.8438, 0.75, 0.8437, 0.8125, 0.8125, 0.8125, 0.8125, 0.75, 0.8125, 0.875, 0.8125, 0.9375, 0.7812, 0.9375, 0.7812, 0.875, 0.8125, 0.8125, 0.8125, 0.875, 0.7812, 0.875, 0.7812, 0.8125, 0.8125, 0.75, 0.8125, 0.8125, 0.7812, 0.8125, 0.7812, 0.75, 0.8125, 0.6875, 0.8125, 0.75, 0.7812, 0.75, 0.7812, 0.6875, 0.8125, 0.625, 0.8125, 0.6875, 0.7812, 0.6875, 0.7812, 0.625, 0.8125, 0.5625, 0.8125, 0.625, 0.7812, 0.625, 0.7812, 0.5625, 0.8125, 0.5, 0.8125, 0.5625, 0.7812, 0.5625, 0.7812, 0.5, 0.8125, 0.9375, 0.7969, 1.0, 0.7812, 0.9375, 0.7812, 0.625, 0.7812, 0.6875, 0.75, 0.6875, 0.75, 0.625, 0.7812, 0.5625, 0.7812, 0.625, 0.75, 0.625, 0.75, 0.5625, 0.7812, 0.5, 0.7812, 0.5625, 0.75, 0.5625, 0.75, 0.5, 0.7812, 0.9375, 0.7656, 1.0, 0.75, 0.9375, 0.7812, 0.875, 0.7812, 0.9375, 0.75, 0.9375, 0.75, 0.875, 0.7812, 0.8125, 0.7812, 0.875, 0.75, 0.875, 0.75, 0.8125, 0.7812, 0.75, 0.7812, 0.8125, 0.75, 0.8125, 0.75, 0.75, 0.7812, 0.6875, 0.7812, 0.75, 0.75, 0.75, 0.75, 0.6875, 0.25, 0.6875, 0.25, 0.75, 0.2188, 0.75, 0.2188, 0.6875, 0.25, 0.625, 0.25, 0.6875, 0.2188, 0.6875, 0.2188, 0.625, 0.25, 0.5625, 0.25, 0.625, 0.2188, 0.625, 0.2188, 0.5625, 0.25, 0.5, 0.25, 0.5625, 0.2188, 0.5625, 0.2187, 0.5, 0.25, 0.9375, 0.2344, 1.0, 0.2188, 0.9375, 0.25, 0.875, 0.25, 0.9375, 0.2188, 0.9375, 0.2188, 0.875, 0.25, 0.8125, 0.25, 0.875, 0.2188, 0.875, 0.2188, 0.8125, 0.25, 0.75, 0.25, 0.8125, 0.2188, 0.8125, 0.2188, 0.75, 0.2188, 0.875, 0.2188, 0.9375, 0.1875, 0.9375, 0.1875, 0.875, 0.2188, 0.8125, 0.2188, 0.875, 0.1875, 0.875, 0.1875, 0.8125, 0.2188, 0.75, 0.2188, 0.8125, 0.1875, 0.8125, 0.1875, 0.75, 0.2188, 0.6875, 0.2188, 0.75, 0.1875, 0.75, 0.1875, 0.6875, 0.2188, 0.625, 0.2188, 0.6875, 0.1875, 0.6875, 0.1875, 0.625, 0.2188, 0.5625, 0.2188, 0.625, 0.1875, 0.625, 0.1875, 0.5625, 0.2187, 0.5, 0.2188, 0.5625, 0.1875, 0.5625, 0.1875, 0.5, 0.2188, 0.9375, 0.2031, 1.0, 0.1875, 0.9375, 0.1875, 0.625, 0.1875, 0.6875, 0.1562, 0.6875, 0.1563, 0.625, 0.1875, 0.5625, 0.1875, 0.625, 0.1563, 0.625, 0.1562, 0.5625, 0.1875, 0.5, 0.1875, 0.5625, 0.1562, 0.5625, 0.1562, 0.5, 0.1875, 0.9375, 0.1719, 1.0, 0.1563, 0.9375, 0.1875, 0.875, 0.1875, 0.9375, 0.1563, 0.9375, 0.1562, 0.875, 0.1875, 0.8125, 0.1875, 0.875, 0.1562, 0.875, 0.1562, 0.8125, 0.1875, 0.75, 0.1875, 0.8125, 0.1562, 0.8125, 0.1562, 0.75, 0.1875, 0.6875, 0.1875, 0.75, 0.1562, 0.75, 0.1562, 0.6875, 0.1562, 0.875, 0.1563, 0.9375, 0.125, 0.9375, 0.125, 0.875, 0.1562, 0.8125, 0.1562, 0.875, 0.125, 0.875, 0.125, 0.8125, 0.1562, 0.75, 0.1562, 0.8125, 0.125, 0.8125, 0.125, 0.75, 0.1562, 0.6875, 0.1562, 0.75, 0.125, 0.75, 0.125, 0.6875, 0.1563, 0.625, 0.1562, 0.6875, 0.125, 0.6875, 0.125, 0.625, 0.1562, 0.5625, 0.1563, 0.625, 0.125, 0.625, 0.125, 0.5625, 0.1562, 0.5, 0.1562, 0.5625, 0.125, 0.5625, 0.125, 0.5, 0.1563, 0.9375, 0.1406, 1.0, 0.125, 0.9375, 0.125, 0.625, 0.125, 0.6875, 0.09375, 0.6875, 0.09375, 0.625, 0.125, 0.5625, 0.125, 0.625, 0.09375, 0.625, 0.09375, 0.5625, 0.125, 0.5, 0.125, 0.5625, 0.09375, 0.5625, 0.09375, 0.5, 0.125, 0.9375, 0.1094, 1.0, 0.09375, 0.9375, 0.125, 0.875, 0.125, 0.9375, 0.09375, 0.9375, 0.09375, 0.875, 0.125, 0.8125, 0.125, 0.875, 0.09375, 0.875, 0.09375, 0.8125, 0.125, 0.75, 0.125, 0.8125, 0.09375, 0.8125, 0.09375, 0.75, 0.125, 0.6875, 0.125, 0.75, 0.09375, 0.75, 0.09375, 0.6875, 0.09375, 0.8125, 0.09375, 0.875, 0.0625, 0.875, 0.0625, 0.8125, 0.09375, 0.75, 0.09375, 0.8125, 0.0625, 0.8125, 0.0625, 0.75, 0.09375, 0.6875, 0.09375, 0.75, 0.0625, 0.75, 0.0625, 0.6875, 0.09375, 0.625, 0.09375, 0.6875, 0.0625, 0.6875, 0.0625, 0.625, 0.09375, 0.5625, 0.09375, 0.625, 0.0625, 0.625, 0.0625, 0.5625, 0.09375, 0.5, 0.09375, 0.5625, 0.0625, 0.5625, 0.0625, 0.5, 0.09375, 0.9375, 0.07812, 1.0, 0.0625, 0.9375, 0.09375, 0.875, 0.09375, 0.9375, 0.0625, 0.9375, 0.0625, 0.875, 0.0625, 0.5625, 0.0625, 0.625, 0.03125, 0.625, 0.03125, 0.5625, 0.0625, 0.5, 0.0625, 0.5625, 0.03125, 0.5625, 0.03125, 0.5, 0.0625, 0.9375, 0.04687, 1.0, 0.03125, 0.9375, 0.0625, 0.875, 0.0625, 0.9375, 0.03125, 0.9375, 0.03125, 0.875, 0.0625, 0.8125, 0.0625, 0.875, 0.03125, 0.875, 0.03125, 0.8125, 0.0625, 0.75, 0.0625, 0.8125, 0.03125, 0.8125, 0.03125, 0.75, 0.0625, 0.6875, 0.0625, 0.75, 0.03125, 0.75, 0.03125, 0.6875, 0.0625, 0.625, 0.0625, 0.6875, 0.03125, 0.6875, 0.03125, 0.625, 0.03125, 0.8125, 0.03125, 0.875, 0.0, 0.875, 0.0, 0.8125, 0.03125, 0.75, 0.03125, 0.8125, 0.0, 0.8125, 0.0, 0.75, 0.03125, 0.6875, 0.03125, 0.75, 0.0, 0.75, 0.0, 0.6875, 0.03125, 0.625, 0.03125, 0.6875, 0.0, 0.6875, 0.0, 0.625, 0.03125, 0.5625, 0.03125, 0.625, 0.0, 0.625, 0.0, 0.5625, 0.03125, 0.5, 0.03125, 0.5625, 0.0, 0.5625, 0.0, 0.5, 0.03125, 0.9375, 0.01562, 1.0, 0.0, 0.9375, 0.03125, 0.875, 0.03125, 0.9375, 0.0, 0.9375, 0.0, 0.875, 1.0, 0.5625, 1.0, 0.625, 0.9688, 0.625, 0.9687, 0.5625, 1.0, 0.5, 1.0, 0.5625, 0.9687, 0.5625, 0.9687, 0.5, 1.0, 0.9375, 0.9844, 1.0, 0.9688, 0.9375, 1.0, 0.875, 1.0, 0.9375, 0.9688, 0.9375, 0.9687, 0.875, 1.0, 0.8125, 1.0, 0.875, 0.9687, 0.875, 0.9687, 0.8125, 1.0, 0.75, 1.0, 0.8125, 0.9687, 0.8125, 0.9688, 0.75, 1.0, 0.6875, 1.0, 0.75, 0.9688, 0.75, 0.9687, 0.6875, 1.0, 0.625, 1.0, 0.6875, 0.9687, 0.6875, 0.9688, 0.625, 0.9688, 0.75, 0.9687, 0.8125, 0.9375, 0.8125, 0.9375, 0.75, 0.9687, 0.6875, 0.9688, 0.75, 0.9375, 0.75, 0.9375, 0.6875, 0.9688, 0.625, 0.9687, 0.6875, 0.9375, 0.6875, 0.9375, 0.625, 0.9687, 0.5625, 0.9688, 0.625, 0.9375, 0.625, 0.9375, 0.5625, 0.9687, 0.5, 0.9687, 0.5625, 0.9375, 0.5625, 0.9375, 0.5, 0.9688, 0.9375, 0.9531, 1.0, 0.9375, 0.9375, 0.9687, 0.875, 0.9688, 0.9375, 0.9375, 0.9375, 0.9375, 0.875, 0.9687, 0.8125, 0.9687, 0.875, 0.9375, 0.875, 0.9375, 0.8125, 0.9375, 0.5, 0.9375, 0.5625, 0.9062, 0.5625, 0.9062, 0.5, 0.9375, 0.9375, 0.9219, 1.0, 0.9062, 0.9375, 0.9375, 0.875, 0.9375, 0.9375, 0.9062, 0.9375, 0.9062, 0.875, 0.9375, 0.8125, 0.9375, 0.875, 0.9062, 0.875, 0.9062, 0.8125, 0.9375, 0.75, 0.9375, 0.8125, 0.9062, 0.8125, 0.9062, 0.75, 0.9375, 0.6875, 0.9375, 0.75, 0.9062, 0.75, 0.9062, 0.6875, 0.9375, 0.625, 0.9375, 0.6875, 0.9062, 0.6875, 0.9062, 0.625, 0.9375, 0.5625, 0.9375, 0.625, 0.9062, 0.625, 0.9062, 0.5625, 0.9062, 0.6875, 0.9062, 0.75, 0.875, 0.75, 0.875, 0.6875, 0.9062, 0.625, 0.9062, 0.6875, 0.875, 0.6875, 0.875, 0.625, 0.9062, 0.5625, 0.9062, 0.625, 0.875, 0.625, 0.875, 0.5625, 0.9062, 0.5, 0.9062, 0.5625, 0.875, 0.5625, 0.875, 0.5, 0.9062, 0.9375, 0.8906, 1.0, 0.875, 0.9375, 0.9062, 0.875, 0.9062, 0.9375, 0.875, 0.9375, 0.875, 0.875, 0.9062, 0.8125, 0.9062, 0.875, 0.875, 0.875, 0.875, 0.8125, 0.9062, 0.75, 0.9062, 0.8125, 0.875, 0.8125, 0.875, 0.75, 0.875, 0.9375, 0.8594, 1.0, 0.8438, 0.9375, 0.875, 0.875, 0.875, 0.9375, 0.8438, 0.9375, 0.8438, 0.875, 0.875, 0.8125, 0.875, 0.875, 0.8438, 0.875, 0.8437, 0.8125, 0.875, 0.75, 0.875, 0.8125, 0.8437, 0.8125, 0.8438, 0.75, 0.875, 0.6875, 0.875, 0.75, 0.8438, 0.75, 0.8437, 0.6875, 0.875, 0.625, 0.875, 0.6875, 0.8437, 0.6875, 0.8438, 0.625, 0.875, 0.5625, 0.875, 0.625, 0.8438, 0.625, 0.8437, 0.5625, 0.875, 0.5, 0.875, 0.5625, 0.8437, 0.5625, 0.8437, 0.5, 0.8437, 0.6875, 0.8438, 0.75, 0.8125, 0.75, 0.8125, 0.6875, 0.8438, 0.625, 0.8437, 0.6875, 0.8125, 0.6875, 0.8125, 0.625, 0.8437, 0.5625, 0.8438, 0.625, 0.8125, 0.625, 0.8125, 0.5625, 0.8437, 0.5, 0.8437, 0.5625, 0.8125, 0.5625, 0.8125, 0.5, 0.8438, 0.9375, 0.8281, 1.0, 0.8125, 0.9375, 0.8438, 0.875, 0.8438, 0.9375, 0.8125, 0.9375, 0.8125, 0.875, 0.8437, 0.8125, 0.8438, 0.875, 0.8125, 0.875, 0.8125, 0.8125, 0.8438, 0.75, 0.8437, 0.8125, 0.8125, 0.8125, 0.8125, 0.75, 0.8125, 0.875, 0.8125, 0.9375, 0.7812, 0.9375, 0.7812, 0.875, 0.8125, 0.8125, 0.8125, 0.875, 0.7812, 0.875, 0.7812, 0.8125, 0.8125, 0.75, 0.8125, 0.8125, 0.7812, 0.8125, 0.7812, 0.75, 0.8125, 0.6875, 0.8125, 0.75, 0.7812, 0.75, 0.7812, 0.6875, 0.8125, 0.625, 0.8125, 0.6875, 0.7812, 0.6875, 0.7812, 0.625, 0.8125, 0.5625, 0.8125, 0.625, 0.7812, 0.625, 0.7812, 0.5625, 0.8125, 0.5, 0.8125, 0.5625, 0.7812, 0.5625, 0.7812, 0.5, 0.8125, 0.9375, 0.7969, 1.0, 0.7812, 0.9375, 0.7812, 0.625, 0.7812, 0.6875, 0.75, 0.6875, 0.75, 0.625, 0.7812, 0.5625, 0.7812, 0.625, 0.75, 0.625, 0.75, 0.5625, 0.7812, 0.5, 0.7812, 0.5625, 0.75, 0.5625, 0.75, 0.5, 0.7812, 0.9375, 0.7656, 1.0, 0.75, 0.9375, 0.7812, 0.875, 0.7812, 0.9375, 0.75, 0.9375, 0.75, 0.875, 0.7812, 0.8125, 0.7812, 0.875, 0.75, 0.875, 0.75, 0.8125, 0.7812, 0.75, 0.7812, 0.8125, 0.75, 0.8125, 0.75, 0.75, 0.7812, 0.6875, 0.7812, 0.75, 0.75, 0.75, 0.75, 0.6875, 0.25, 0.6875, 0.25, 0.75, 0.2188, 0.75, 0.2188, 0.6875, 0.25, 0.625, 0.25, 0.6875, 0.2188, 0.6875, 0.2188, 0.625, 0.25, 0.5625, 0.25, 0.625, 0.2188, 0.625, 0.2188, 0.5625, 0.25, 0.5, 0.25, 0.5625, 0.2188, 0.5625, 0.2187, 0.5, 0.25, 0.9375, 0.2344, 1.0, 0.2188, 0.9375, 0.25, 0.875, 0.25, 0.9375, 0.2188, 0.9375, 0.2188, 0.875, 0.25, 0.8125, 0.25, 0.875, 0.2188, 0.875, 0.2188, 0.8125, 0.25, 0.75, 0.25, 0.8125, 0.2188, 0.8125, 0.2188, 0.75, 0.2188, 0.875, 0.2188, 0.9375, 0.1875, 0.9375, 0.1875, 0.875, 0.2188, 0.8125, 0.2188, 0.875, 0.1875, 0.875, 0.1875, 0.8125, 0.2188, 0.75, 0.2188, 0.8125, 0.1875, 0.8125, 0.1875, 0.75, 0.2188, 0.6875, 0.2188, 0.75, 0.1875, 0.75, 0.1875, 0.6875, 0.2188, 0.625, 0.2188, 0.6875, 0.1875, 0.6875, 0.1875, 0.625, 0.2188, 0.5625, 0.2188, 0.625, 0.1875, 0.625, 0.1875, 0.5625, 0.2187, 0.5, 0.2188, 0.5625, 0.1875, 0.5625, 0.1875, 0.5, 0.2188, 0.9375, 0.2031, 1.0, 0.1875, 0.9375, 0.1875, 0.625, 0.1875, 0.6875, 0.1562, 0.6875, 0.1563, 0.625, 0.1875, 0.5625, 0.1875, 0.625, 0.1563, 0.625, 0.1562, 0.5625, 0.1875, 0.5, 0.1875, 0.5625, 0.1562, 0.5625, 0.1562, 0.5, 0.1875, 0.9375, 0.1719, 1.0, 0.1563, 0.9375, 0.1875, 0.875, 0.1875, 0.9375, 0.1563, 0.9375, 0.1562, 0.875, 0.1875, 0.8125, 0.1875, 0.875, 0.1562, 0.875, 0.1562, 0.8125, 0.1875, 0.75, 0.1875, 0.8125, 0.1562, 0.8125, 0.1562, 0.75, 0.1875, 0.6875, 0.1875, 0.75, 0.1562, 0.75, 0.1562, 0.6875, 0.1562, 0.875, 0.1563, 0.9375, 0.125, 0.9375, 0.125, 0.875, 0.1562, 0.8125, 0.1562, 0.875, 0.125, 0.875, 0.125, 0.8125, 0.1562, 0.75, 0.1562, 0.8125, 0.125, 0.8125, 0.125, 0.75, 0.1562, 0.6875, 0.1562, 0.75, 0.125, 0.75, 0.125, 0.6875, 0.1563, 0.625, 0.1562, 0.6875, 0.125, 0.6875, 0.125, 0.625, 0.1562, 0.5625, 0.1563, 0.625, 0.125, 0.625, 0.125, 0.5625, 0.1562, 0.5, 0.1562, 0.5625, 0.125, 0.5625, 0.125, 0.5, 0.1563, 0.9375, 0.1406, 1.0, 0.125, 0.9375, 0.125, 0.625, 0.125, 0.6875, 0.09375, 0.6875, 0.09375, 0.625, 0.125, 0.5625, 0.125, 0.625, 0.09375, 0.625, 0.09375, 0.5625, 0.125, 0.5, 0.125, 0.5625, 0.09375, 0.5625, 0.09375, 0.5, 0.125, 0.9375, 0.1094, 1.0, 0.09375, 0.9375, 0.125, 0.875, 0.125, 0.9375, 0.09375, 0.9375, 0.09375, 0.875, 0.125, 0.8125, 0.125, 0.875, 0.09375, 0.875, 0.09375, 0.8125, 0.125, 0.75, 0.125, 0.8125, 0.09375, 0.8125, 0.09375, 0.75, 0.125, 0.6875, 0.125, 0.75, 0.09375, 0.75, 0.09375, 0.6875, 0.09375, 0.8125, 0.09375, 0.875, 0.0625, 0.875, 0.0625, 0.8125, 0.09375, 0.75, 0.09375, 0.8125, 0.0625, 0.8125, 0.0625, 0.75, 0.09375, 0.6875, 0.09375, 0.75, 0.0625, 0.75, 0.0625, 0.6875, 0.09375, 0.625, 0.09375, 0.6875, 0.0625, 0.6875, 0.0625, 0.625, 0.09375, 0.5625, 0.09375, 0.625, 0.0625, 0.625, 0.0625, 0.5625, 0.09375, 0.5, 0.09375, 0.5625, 0.0625, 0.5625, 0.0625, 0.5, 0.09375, 0.9375, 0.07812, 1.0, 0.0625, 0.9375, 0.09375, 0.875, 0.09375, 0.9375, 0.0625, 0.9375, 0.0625, 0.875, 0.0625, 0.5625, 0.0625, 0.625, 0.03125, 0.625, 0.03125, 0.5625, 0.0625, 0.5, 0.0625, 0.5625, 0.03125, 0.5625, 0.03125, 0.5, 0.0625, 0.9375, 0.04687, 1.0, 0.03125, 0.9375, 0.0625, 0.875, 0.0625, 0.9375, 0.03125, 0.9375, 0.03125, 0.875, 0.0625, 0.8125, 0.0625, 0.875, 0.03125, 0.875, 0.03125, 0.8125, 0.0625, 0.75, 0.0625, 0.8125, 0.03125, 0.8125, 0.03125, 0.75, 0.0625, 0.6875, 0.0625, 0.75, 0.03125, 0.75, 0.03125, 0.6875, 0.0625, 0.625, 0.0625, 0.6875, 0.03125, 0.6875, 0.03125, 0.625, 0.03125, 0.8125, 0.03125, 0.875, 0.0, 0.875, 0.0, 0.8125, 0.03125, 0.75, 0.03125, 0.8125, 0.0, 0.8125, 0.0, 0.75, 0.03125, 0.6875, 0.03125, 0.75, 0.0, 0.75, 0.0, 0.6875, 0.03125, 0.625, 0.03125, 0.6875, 0.0, 0.6875, 0.0, 0.625, 0.03125, 0.5625, 0.03125, 0.625, 0.0, 0.625, 0.0, 0.5625, 0.03125, 0.5, 0.03125, 0.5625, 0.0, 0.5625, 0.0, 0.5, 0.03125, 0.9375, 0.01562, 1.0, 0.0, 0.9375, 0.03125, 0.875, 0.03125, 0.9375, 0.0, 0.9375, 0.0, 0.875, 1.0, 0.5625, 1.0, 0.625, 0.9688, 0.625, 0.9687, 0.5625, 1.0, 0.5, 1.0, 0.5625, 0.9687, 0.5625, 0.9687, 0.5, 1.0, 0.9375, 0.9844, 1.0, 0.9688, 0.9375, 1.0, 0.875, 1.0, 0.9375, 0.9688, 0.9375, 0.9687, 0.875, 1.0, 0.8125, 1.0, 0.875, 0.9687, 0.875, 0.9687, 0.8125, 1.0, 0.75, 1.0, 0.8125, 0.9687, 0.8125, 0.9688, 0.75, 1.0, 0.6875, 1.0, 0.75, 0.9688, 0.75, 0.9687, 0.6875, 1.0, 0.625, 1.0, 0.6875, 0.9687, 0.6875, 0.9688, 0.625, 0.9688, 0.75, 0.9687, 0.8125, 0.9375, 0.8125, 0.9375, 0.75, 0.9687, 0.6875, 0.9688, 0.75, 0.9375, 0.75, 0.9375, 0.6875, 0.9688, 0.625, 0.9687, 0.6875, 0.9375, 0.6875, 0.9375, 0.625, 0.9687, 0.5625, 0.9688, 0.625, 0.9375, 0.625, 0.9375, 0.5625, 0.9687, 0.5, 0.9687, 0.5625, 0.9375, 0.5625, 0.9375, 0.5, 0.9688, 0.9375, 0.9531, 1.0, 0.9375, 0.9375, 0.9687, 0.875, 0.9688, 0.9375, 0.9375, 0.9375, 0.9375, 0.875, 0.9687, 0.8125, 0.9687, 0.875, 0.9375, 0.875, 0.9375, 0.8125, 0.9375, 0.5, 0.9375, 0.5625, 0.9062, 0.5625, 0.9062, 0.5, 0.9375, 0.9375, 0.9219, 1.0, 0.9062, 0.9375, 0.9375, 0.875, 0.9375, 0.9375, 0.9062, 0.9375, 0.9062, 0.875, 0.9375, 0.8125, 0.9375, 0.875, 0.9062, 0.875, 0.9062, 0.8125, 0.9375, 0.75, 0.9375, 0.8125, 0.9062, 0.8125, 0.9062, 0.75, 0.9375, 0.6875, 0.9375, 0.75, 0.9062, 0.75, 0.9062, 0.6875, 0.9375, 0.625, 0.9375, 0.6875, 0.9062, 0.6875, 0.9062, 0.625, 0.9375, 0.5625, 0.9375, 0.625, 0.9062, 0.625, 0.9062, 0.5625, 0.9062, 0.6875, 0.9062, 0.75, 0.875, 0.75, 0.875, 0.6875, 0.9062, 0.625, 0.9062, 0.6875, 0.875, 0.6875, 0.875, 0.625, 0.9062, 0.5625, 0.9062, 0.625, 0.875, 0.625, 0.875, 0.5625, 0.9062, 0.5, 0.9062, 0.5625, 0.875, 0.5625, 0.875, 0.5, 0.9062, 0.9375, 0.8906, 1.0, 0.875, 0.9375, 0.9062, 0.875, 0.9062, 0.9375, 0.875, 0.9375, 0.875, 0.875, 0.9062, 0.8125, 0.9062, 0.875, 0.875, 0.875, 0.875, 0.8125, 0.9062, 0.75, 0.9062, 0.8125, 0.875, 0.8125, 0.875, 0.75, 0.875, 0.9375, 0.8594, 1.0, 0.8438, 0.9375, 0.875, 0.875, 0.875, 0.9375, 0.8438, 0.9375, 0.8438, 0.875, 0.875, 0.8125, 0.875, 0.875, 0.8438, 0.875, 0.8437, 0.8125, 0.875, 0.75, 0.875, 0.8125, 0.8437, 0.8125, 0.8438, 0.75, 0.875, 0.6875, 0.875, 0.75, 0.8438, 0.75, 0.8437, 0.6875, 0.875, 0.625, 0.875, 0.6875, 0.8437, 0.6875, 0.8438, 0.625, 0.875, 0.5625, 0.875, 0.625, 0.8438, 0.625, 0.8437, 0.5625, 0.875, 0.5, 0.875, 0.5625, 0.8437, 0.5625, 0.8437, 0.5, 0.8437, 0.6875, 0.8438, 0.75, 0.8125, 0.75, 0.8125, 0.6875, 0.8438, 0.625, 0.8437, 0.6875, 0.8125, 0.6875, 0.8125, 0.625, 0.8437, 0.5625, 0.8438, 0.625, 0.8125, 0.625, 0.8125, 0.5625, 0.8437, 0.5, 0.8437, 0.5625, 0.8125, 0.5625, 0.8125, 0.5, 0.8438, 0.9375, 0.8281, 1.0, 0.8125, 0.9375, 0.8438, 0.875, 0.8438, 0.9375, 0.8125, 0.9375, 0.8125, 0.875, 0.8437, 0.8125, 0.8438, 0.875, 0.8125, 0.875, 0.8125, 0.8125, 0.8438, 0.75, 0.8437, 0.8125, 0.8125, 0.8125, 0.8125, 0.75, 0.8125, 0.875, 0.8125, 0.9375, 0.7812, 0.9375, 0.7812, 0.875, 0.8125, 0.8125, 0.8125, 0.875, 0.7812, 0.875, 0.7812, 0.8125, 0.8125, 0.75, 0.8125, 0.8125, 0.7812, 0.8125, 0.7812, 0.75, 0.8125, 0.6875, 0.8125, 0.75, 0.7812, 0.75, 0.7812, 0.6875, 0.8125, 0.625, 0.8125, 0.6875, 0.7812, 0.6875, 0.7812, 0.625, 0.8125, 0.5625, 0.8125, 0.625, 0.7812, 0.625, 0.7812, 0.5625, 0.8125, 0.5, 0.8125, 0.5625, 0.7812, 0.5625, 0.7812, 0.5, 0.8125, 0.9375, 0.7969, 1.0, 0.7812, 0.9375, 0.7812, 0.625, 0.7812, 0.6875, 0.75, 0.6875, 0.75, 0.625, 0.7812, 0.5625, 0.7812, 0.625, 0.75, 0.625, 0.75, 0.5625, 0.7812, 0.5, 0.7812, 0.5625, 0.75, 0.5625, 0.75, 0.5, 0.7812, 0.9375, 0.7656, 1.0, 0.75, 0.9375, 0.7812, 0.875, 0.7812, 0.9375, 0.75, 0.9375, 0.75, 0.875, 0.7812, 0.8125, 0.7812, 0.875, 0.75, 0.875, 0.75, 0.8125, 0.7812, 0.75, 0.7812, 0.8125, 0.75, 0.8125, 0.75, 0.75, 0.7812, 0.6875, 0.7812, 0.75, 0.75, 0.75, 0.75, 0.6875])
me_cylinder.update()

# ---- objects
ob_cylinder = bpy.data.objects.new('Cylinder', me_cylinder)

# ---- transforms, parenting, visibility, modifiers, constraints
ob_cylinder.location = (0.0, 0.0, 5.533)
ob_cylinder.rotation_euler = (1.571, -0.0, 0.0)
_m = ob_cylinder.modifiers.new('Mirror', 'MIRROR')

# ---- collection membership
col_collection.objects.link(ob_cylinder)

# ---- scene / render settings (as saved in the file)
scene.frame_start = 1; scene.frame_end = 250; scene.frame_set(1)
scene.render.engine = 'BLENDER_EEVEE_NEXT'
scene.cycles.sampling_pattern = 'TABULATED_SOBOL'
bpy.context.view_layer.update()

# ---- added for rendering (the .blend has no active camera and no usable light): camera, sun
cam_auto = bpy.data.cameras.new('AutoCamera')
cam_auto.lens = 50.0
cam_auto.sensor_width = 36.0
cam_auto.clip_end = 1000.0
ob_auto_camera = bpy.data.objects.new('AutoCamera', cam_auto)
scene.collection.objects.link(ob_auto_camera)
ob_auto_camera.location = (7.66099, -9.08019, 9.33976)
ob_auto_camera.rotation_euler = (1.09748, -7.21219e-08, 0.694738)
scene.camera = ob_auto_camera
light_auto_sun = bpy.data.lights.new('AutoSun', 'SUN')
light_auto_sun.energy = 3.0
light_auto_sun.angle = 0.0523599
ob_auto_sun = bpy.data.objects.new('AutoSun', light_auto_sun)
scene.collection.objects.link(ob_auto_sun)
ob_auto_sun.rotation_euler = (0.872665, 0.174533, 0.523599)
bpy.context.view_layer.update()
